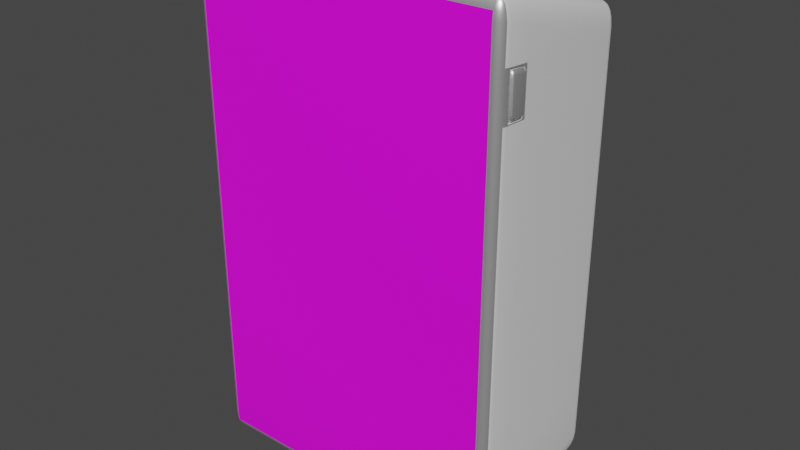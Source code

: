 # Source: Dispositivo_jhonson.blend  (saved by Blender 3.5.10; exported with 4.5.12 LTS)
import bpy
from mathutils import Matrix  # noqa: F401  (used for matrix-valued properties, if any)

bpy.ops.wm.read_factory_settings(use_empty=True)
scene = bpy.context.scene
scene.name = 'Scene'

# ---- collections
col_collection = bpy.data.collections.new('Collection'); scene.collection.children.link(col_collection)

# ---- images (referenced by path relative to the original .blend; pixels are not part of the script)
import os
ASSET_DIR = os.environ.get("B2B_ASSET_DIR", "")  # directory of the original .blend (textures are referenced by path, not embedded)
HERE = os.path.dirname(os.path.abspath(__file__))  # packed textures are extracted next to this script under _unpacked/

def load_image(name, relpath, width, height, colorspace="sRGB"):
    """Load a texture the original file referenced (path relative to the .blend, or extracted next to this script)."""
    p = next((c for c in (os.path.join(HERE, relpath), os.path.join(ASSET_DIR, relpath)) if relpath and os.path.exists(c)), "")
    if p:
        img = bpy.data.images.load(p, check_existing=True)
        img.name = name
    else:  # same state as the original file: an image datablock whose file is absent (Cycles renders it pink)
        img = bpy.data.images.new(name, width, height)
        img.source = "FILE"
        img.filepath = "//" + (relpath or name)
    img.colorspace_settings.name = colorspace
    return img
img_textura_jhonson_png = load_image('Textura-jhonson.png', 'Textura-jhonson.png', 1024, 1024, 'sRGB')

# ---- materials (node trees are filled in below, after node groups)
mat_vidrio_delantero = bpy.data.materials.new('Vidrio delantero')
mat_vidrio_delantero.use_transparent_shadow = False
mat_caja = bpy.data.materials.new('Caja')
mat_caja.use_transparent_shadow = False
mat_vidrio = bpy.data.materials.new('Vidrio')
mat_vidrio.surface_render_method = 'BLENDED'
mat_vidrio.blend_method = 'BLEND'
mat_vidrio.use_transparent_shadow = False

# ---- node groups
ng_auto_smooth = bpy.data.node_groups.new('Auto Smooth', 'GeometryNodeTree')
_s = ng_auto_smooth.interface.new_socket(name='Geometry', in_out='OUTPUT', socket_type='NodeSocketGeometry')
_s = ng_auto_smooth.interface.new_socket(name='Geometry', in_out='INPUT', socket_type='NodeSocketGeometry')
_s = ng_auto_smooth.interface.new_socket(name='Angle', in_out='INPUT', socket_type='NodeSocketFloat')
_s.subtype = 'ANGLE'
_s.min_value = 0.0
_s.max_value = 3.142
ng_auto_smooth.is_modifier = True
_N = ng_auto_smooth.nodes; _L = ng_auto_smooth.links
n0 = _N.new('NodeGroupOutput'); n0.name = 'Group Output'; n0.location = (480, -100)
n1 = _N.new('NodeGroupInput'); n1.name = 'Group Input'; n1.location = (-420, -300)
n2 = _N.new('NodeGroupInput'); n2.name = 'Group Input.001'; n2.location = (-60, -100)
n3 = _N.new('GeometryNodeSetShadeSmooth'); n3.name = 'Set Shade Smooth'; n3.location = (120, -100)
n3.domain = 'EDGE'
n4 = _N.new('GeometryNodeSetShadeSmooth'); n4.name = 'Set Shade Smooth.001'; n4.location = (300, -100)
n5 = _N.new('GeometryNodeInputMeshEdgeAngle'); n5.name = 'Edge Angle'; n5.location = (-420, -220)
n6 = _N.new('GeometryNodeInputEdgeSmooth'); n6.name = 'Is Edge Smooth'; n6.location = (-60, -160)
n7 = _N.new('GeometryNodeInputShadeSmooth'); n7.name = 'Is Face Smooth'; n7.location = (-240, -340)
n8 = _N.new('FunctionNodeBooleanMath'); n8.name = 'Boolean Math'; n8.location = (-60, -220)
n9 = _N.new('FunctionNodeCompare'); n9.name = 'Compare'; n9.location = (-240, -180)
n9.operation = 'LESS_EQUAL'
_L.new(n5.outputs[0], n9.inputs[0])
_L.new(n4.outputs[0], n0.inputs[0])
_L.new(n1.outputs[1], n9.inputs[1])
_L.new(n9.outputs[0], n8.inputs[0])
_L.new(n7.outputs[0], n8.inputs[1])
_L.new(n2.outputs[0], n3.inputs[0])
_L.new(n6.outputs[0], n3.inputs[1])
_L.new(n3.outputs[0], n4.inputs[0])
_L.new(n8.outputs[0], n3.inputs[2])
n0.is_active_output = True

# ---- material node trees
mat_vidrio_delantero.use_nodes = True; mat_vidrio_delantero.node_tree.nodes.clear()
_N = mat_vidrio_delantero.node_tree.nodes; _L = mat_vidrio_delantero.node_tree.links
n0 = _N.new('ShaderNodeBsdfPrincipled'); n0.name = 'Principled BSDF'; n0.location = (10, 300)
n0.distribution = 'GGX'
n0.subsurface_method = 'RANDOM_WALK_SKIN'
n0.inputs[1].default_value = 0.8083
n0.inputs[2].default_value = 0.4249
n0.inputs[3].default_value = 1.45
n0.inputs[13].default_value = 0.2565
n0.inputs[20].default_value = 0.01446
n0.inputs[27].default_value = (0.0, 0.0, 0.0, 1.0)
n0.inputs[28].default_value = 1.0
n1 = _N.new('ShaderNodeOutputMaterial'); n1.name = 'Material Output'; n1.location = (300, 300)
_L.new(n0.outputs[0], n1.inputs[0])
n1.is_active_output = True
mat_caja.use_nodes = True; mat_caja.node_tree.nodes.clear()
_N = mat_caja.node_tree.nodes; _L = mat_caja.node_tree.links
n0 = _N.new('ShaderNodeBsdfPrincipled'); n0.name = 'Principled BSDF'; n0.location = (10, 300)
n0.distribution = 'GGX'
n0.subsurface_method = 'RANDOM_WALK_SKIN'
n0.inputs[1].default_value = 0.171
n0.inputs[2].default_value = 1.0
n0.inputs[3].default_value = 1.45
n0.inputs[13].default_value = 0.0
n0.inputs[27].default_value = (0.0, 0.0, 0.0, 1.0)
n0.inputs[28].default_value = 1.0
n1 = _N.new('ShaderNodeOutputMaterial'); n1.name = 'Material Output'; n1.location = (300, 300)
_L.new(n0.outputs[0], n1.inputs[0])
n1.is_active_output = True
mat_vidrio.use_nodes = True; mat_vidrio.node_tree.nodes.clear()
_N = mat_vidrio.node_tree.nodes; _L = mat_vidrio.node_tree.links
n0 = _N.new('ShaderNodeOutputMaterial'); n0.name = 'Material Output'; n0.location = (300, 300)
n1 = _N.new('ShaderNodeBsdfPrincipled'); n1.name = 'Principled BSDF'; n1.location = (10, 300)
n1.distribution = 'GGX'
n1.subsurface_method = 'RANDOM_WALK_SKIN'
n1.inputs[3].default_value = 1.45
n1.inputs[27].default_value = (0.0, 0.0, 0.0, 1.0)
n1.inputs[28].default_value = 1.0
n2 = _N.new('ShaderNodeTexImage'); n2.name = 'Image Texture'; n2.location = (-320, 254)
n2.image = img_textura_jhonson_png
_L.new(n1.outputs[0], n0.inputs[0])
_L.new(n2.outputs[0], n1.inputs[0])
_L.new(n2.outputs[1], n1.inputs[4])
n0.is_active_output = True

# ---- world
world_world = bpy.data.worlds.new('World'); scene.world = world_world
world_world.use_nodes = True; world_world.node_tree.nodes.clear()
_N = world_world.node_tree.nodes; _L = world_world.node_tree.links
n0 = _N.new('ShaderNodeOutputWorld'); n0.name = 'World Output'; n0.location = (300, 300)
n1 = _N.new('ShaderNodeBackground'); n1.name = 'Background'; n1.location = (10, 300)
n1.inputs[0].default_value = (0.05088, 0.05088, 0.05088, 1.0)
_L.new(n1.outputs[0], n0.inputs[0])
n0.is_active_output = True
world_world.color = (0.05088, 0.05088, 0.05088)
world_world.use_sun_shadow = False
world_world.sun_shadow_jitter_overblur = 0.0

# ---- meshes
me_cube_001 = bpy.data.meshes.new('Cube.001')
me_cube_001.from_pydata([(-1.349, -0.1592, -0.9903), (-1.349, -0.2369, -0.9217), (-1.428, -0.1586, -0.9113), (-1.349, -0.1891, -0.9882), (-1.349, -0.2143, -0.9744), (-1.379, -0.1591, -0.9842), (-1.38, -0.1897, -0.9809), (-1.378, -0.2102, -0.9697), (-1.394, -0.204, -0.9627), (-1.379, -0.2309, -0.9208), (-1.405, -0.2139, -0.9185), (-1.349, -0.2311, -0.951), (-1.38, -0.2238, -0.9507), (-1.401, -0.21, -0.9473), (-1.422, -0.1588, -0.9415), (-1.405, -0.1589, -0.9671), (-1.422, -0.1885, -0.9152), (-1.414, -0.1894, -0.9462), (-1.401, -0.188, -0.9668), (-1.349, -0.2369, 0.9217), (-1.349, -0.1592, 0.9903), (-1.428, -0.1586, 0.9113), (-1.349, -0.2311, 0.951), (-1.349, -0.2143, 0.9744), (-1.379, -0.2309, 0.9208), (-1.38, -0.2238, 0.9507), (-1.378, -0.2102, 0.9697), (-1.394, -0.204, 0.9627), (-1.379, -0.1591, 0.9842), (-1.405, -0.1589, 0.9671), (-1.349, -0.1891, 0.9882), (-1.38, -0.1897, 0.9809), (-1.401, -0.188, 0.9668), (-1.422, -0.1885, 0.9152), (-1.405, -0.2139, 0.9185), (-1.422, -0.1588, 0.9415), (-1.414, -0.1894, 0.9462), (-1.401, -0.21, 0.9473), (-1.349, 0.9223, -0.8558), (-1.428, 0.9217, -0.777), (-1.349, 1.0, -0.7678), (-1.379, 0.9221, -0.8497), (-1.405, 0.922, -0.8326), (-1.349, 0.9521, -0.8462), (-1.38, 0.9527, -0.8388), (-1.401, 0.951, -0.8251), (-1.394, 0.967, -0.817), (-1.422, 0.9516, -0.7734), (-1.405, 0.9769, -0.7704), (-1.422, 0.9218, -0.807), (-1.414, 0.9525, -0.8041), (-1.401, 0.9731, -0.8001), (-1.349, 0.9942, -0.7986), (-1.349, 0.9774, -0.8261), (-1.379, 0.9939, -0.7684), (-1.38, 0.9869, -0.8001), (-1.378, 0.9733, -0.8225), (-1.349, 0.9223, 0.8558), (-1.349, 1.0, 0.7678), (-1.428, 0.9217, 0.777), (-1.349, 0.9521, 0.8462), (-1.349, 0.9774, 0.8261), (-1.379, 0.9221, 0.8497), (-1.38, 0.9527, 0.8388), (-1.378, 0.9733, 0.8225), (-1.394, 0.967, 0.817), (-1.379, 0.9939, 0.7684), (-1.405, 0.9769, 0.7704), (-1.349, 0.9942, 0.7986), (-1.38, 0.9869, 0.8001), (-1.401, 0.9731, 0.8001), (-1.422, 0.9218, 0.807), (-1.405, 0.922, 0.8326), (-1.422, 0.9516, 0.7734), (-1.414, 0.9525, 0.8041), (-1.401, 0.951, 0.8251), (1.349, -0.1592, -0.9903), (1.428, -0.1586, -0.9113), (1.349, -0.2369, -0.9217), (1.379, -0.1591, -0.9842), (1.405, -0.1589, -0.9671), (1.349, -0.1891, -0.9882), (1.38, -0.1897, -0.9809), (1.401, -0.188, -0.9668), (1.394, -0.204, -0.9627), (1.422, -0.1885, -0.9152), (1.405, -0.2139, -0.9185), (1.422, -0.1588, -0.9415), (1.414, -0.1894, -0.9462), (1.401, -0.21, -0.9473), (1.349, -0.2311, -0.951), (1.349, -0.2143, -0.9744), (1.379, -0.2309, -0.9208), (1.38, -0.2238, -0.9507), (1.378, -0.2102, -0.9697), (1.349, -0.1592, 0.9903), (1.349, -0.2369, 0.9217), (1.428, -0.1586, 0.9113), (1.349, -0.1891, 0.9882), (1.349, -0.2143, 0.9744), (1.379, -0.1591, 0.9842), (1.38, -0.1897, 0.9809), (1.378, -0.2102, 0.9697), (1.394, -0.204, 0.9627), (1.379, -0.2309, 0.9208), (1.405, -0.2139, 0.9185), (1.349, -0.2311, 0.951), (1.38, -0.2238, 0.9507), (1.401, -0.21, 0.9473), (1.422, -0.1588, 0.9415), (1.405, -0.1589, 0.9671), (1.422, -0.1885, 0.9152), (1.414, -0.1894, 0.9462), (1.401, -0.188, 0.9668), (1.349, 0.9223, -0.8558), (1.349, 1.0, -0.7678), (1.428, 0.9217, -0.777), (1.349, 0.9521, -0.8462), (1.349, 0.9774, -0.8261), (1.379, 0.9221, -0.8497), (1.38, 0.9527, -0.8388), (1.378, 0.9733, -0.8225), (1.394, 0.967, -0.817), (1.379, 0.9939, -0.7684), (1.405, 0.9769, -0.7704), (1.349, 0.9942, -0.7986), (1.38, 0.9869, -0.8001), (1.401, 0.9731, -0.8001), (1.422, 0.9218, -0.807), (1.405, 0.922, -0.8326), (1.422, 0.9516, -0.7734), (1.414, 0.9525, -0.8041), (1.401, 0.951, -0.8251), (1.349, 0.9223, 0.8558), (1.428, 0.9217, 0.777), (1.349, 1.0, 0.7678), (1.379, 0.9221, 0.8497), (1.405, 0.922, 0.8326), (1.349, 0.9521, 0.8462), (1.38, 0.9527, 0.8388), (1.401, 0.951, 0.8251), (1.394, 0.967, 0.817), (1.422, 0.9516, 0.7734), (1.405, 0.9769, 0.7704), (1.422, 0.9218, 0.807), (1.414, 0.9525, 0.8041), (1.401, 0.9731, 0.8001), (1.349, 0.9942, 0.7986), (1.349, 0.9774, 0.8261), (1.379, 0.9939, 0.7684), (1.38, 0.9869, 0.8001), (1.378, 0.9733, 0.8225), (-1.347, -0.1597, -0.9704), (-1.347, -0.2172, -0.9197), (-1.408, -0.1569, -0.9093), (-1.347, -0.1835, -0.9691), (-1.347, -0.2011, -0.9595), (-1.371, -0.1594, -0.9658), (-1.372, -0.1842, -0.9633), (-1.371, -0.1978, -0.9557), (-1.382, -0.1934, -0.9507), (-1.371, -0.2125, -0.9188), (-1.39, -0.1999, -0.9167), (-1.347, -0.2129, -0.9431), (-1.372, -0.207, -0.9431), (-1.387, -0.1972, -0.9405), (-1.403, -0.1577, -0.9339), (-1.39, -0.1588, -0.953), (-1.403, -0.1811, -0.9132), (-1.397, -0.1828, -0.9387), (-1.387, -0.1828, -0.9532), (-1.347, -0.2172, 0.9197), (-1.347, -0.1597, 0.9704), (-1.408, -0.1569, 0.9093), (-1.347, -0.2129, 0.9431), (-1.347, -0.2011, 0.9595), (-1.371, -0.2125, 0.9188), (-1.372, -0.207, 0.9431), (-1.371, -0.1978, 0.9557), (-1.382, -0.1934, 0.9507), (-1.371, -0.1594, 0.9658), (-1.39, -0.1588, 0.953), (-1.347, -0.1835, 0.9691), (-1.372, -0.1842, 0.9633), (-1.387, -0.1828, 0.9532), (-1.403, -0.1811, 0.9132), (-1.39, -0.1999, 0.9167), (-1.403, -0.1577, 0.9339), (-1.397, -0.1828, 0.9387), (-1.387, -0.1972, 0.9405), (-1.347, 0.918, -0.8364), (-1.408, 0.9194, -0.775), (-1.347, 0.9802, -0.7659), (-1.372, 0.918, -0.8317), (-1.391, 0.9185, -0.8187), (-1.347, 0.9428, -0.8286), (-1.373, 0.9437, -0.8225), (-1.388, 0.943, -0.8123), (-1.383, 0.9546, -0.806), (-1.403, 0.9438, -0.7715), (-1.391, 0.9628, -0.7686), (-1.403, 0.919, -0.7996), (-1.398, 0.9444, -0.797), (-1.388, 0.9594, -0.7938), (-1.347, 0.9756, -0.7915), (-1.347, 0.9624, -0.8129), (-1.372, 0.9755, -0.7666), (-1.373, 0.9696, -0.7932), (-1.372, 0.9591, -0.81), (-1.347, 0.918, 0.8364), (-1.347, 0.9802, 0.7659), (-1.408, 0.9194, 0.775), (-1.347, 0.9428, 0.8286), (-1.347, 0.9624, 0.8129), (-1.372, 0.918, 0.8317), (-1.373, 0.9437, 0.8225), (-1.372, 0.9591, 0.81), (-1.383, 0.9546, 0.806), (-1.372, 0.9755, 0.7666), (-1.391, 0.9628, 0.7686), (-1.347, 0.9756, 0.7915), (-1.373, 0.9696, 0.7932), (-1.388, 0.9594, 0.7938), (-1.403, 0.919, 0.7996), (-1.391, 0.9185, 0.8187), (-1.403, 0.9438, 0.7715), (-1.398, 0.9444, 0.797), (-1.388, 0.943, 0.8123), (1.347, -0.1597, -0.9704), (1.408, -0.1569, -0.9093), (1.347, -0.2172, -0.9197), (1.371, -0.1594, -0.9658), (1.39, -0.1588, -0.953), (1.347, -0.1835, -0.9691), (1.372, -0.1842, -0.9633), (1.387, -0.1828, -0.9532), (1.382, -0.1934, -0.9507), (1.403, -0.1811, -0.9132), (1.39, -0.1999, -0.9167), (1.403, -0.1577, -0.9339), (1.397, -0.1828, -0.9387), (1.387, -0.1972, -0.9405), (1.347, -0.2129, -0.9431), (1.347, -0.2011, -0.9595), (1.371, -0.2125, -0.9188), (1.372, -0.207, -0.9431), (1.371, -0.1978, -0.9557), (1.347, -0.1597, 0.9704), (1.347, -0.2172, 0.9197), (1.408, -0.1569, 0.9093), (1.347, -0.1835, 0.9691), (1.347, -0.2011, 0.9595), (1.371, -0.1594, 0.9658), (1.372, -0.1842, 0.9633), (1.371, -0.1978, 0.9557), (1.382, -0.1934, 0.9507), (1.371, -0.2125, 0.9188), (1.39, -0.1999, 0.9167), (1.347, -0.2129, 0.9431), (1.372, -0.207, 0.9431), (1.387, -0.1972, 0.9405), (1.403, -0.1577, 0.9339), (1.39, -0.1588, 0.953), (1.403, -0.1811, 0.9132), (1.397, -0.1828, 0.9387), (1.387, -0.1828, 0.9532), (1.347, 0.918, -0.8364), (1.347, 0.9802, -0.7659), (1.408, 0.9194, -0.775), (1.347, 0.9428, -0.8286), (1.347, 0.9624, -0.8129), (1.372, 0.918, -0.8317), (1.373, 0.9437, -0.8225), (1.372, 0.9591, -0.81), (1.383, 0.9546, -0.806), (1.372, 0.9755, -0.7666), (1.391, 0.9628, -0.7686), (1.347, 0.9756, -0.7915), (1.373, 0.9696, -0.7932), (1.388, 0.9594, -0.7938), (1.403, 0.919, -0.7996), (1.391, 0.9185, -0.8187), (1.403, 0.9438, -0.7715), (1.398, 0.9444, -0.797), (1.388, 0.943, -0.8123), (1.347, 0.918, 0.8364), (1.408, 0.9194, 0.775), (1.347, 0.9802, 0.7659), (1.372, 0.918, 0.8317), (1.391, 0.9185, 0.8187), (1.347, 0.9428, 0.8286), (1.373, 0.9437, 0.8225), (1.388, 0.943, 0.8123), (1.383, 0.9546, 0.806), (1.403, 0.9438, 0.7715), (1.391, 0.9628, 0.7686), (1.403, 0.919, 0.7996), (1.398, 0.9444, 0.797), (1.388, 0.9594, 0.7938), (1.347, 0.9756, 0.7915), (1.347, 0.9624, 0.8129), (1.372, 0.9755, 0.7666), (1.373, 0.9696, 0.7932), (1.372, 0.9591, 0.81), (-1.349, -0.2369, -0.7945), (-1.349, -0.2369, -0.5548), (-1.379, -0.2309, -0.5547), (-1.379, -0.2309, -0.7942), (-1.405, -0.2139, -0.3996), (-1.405, -0.2139, -0.6384), (-1.422, -0.1885, -0.3992), (-1.422, -0.1885, -0.6372), (-1.428, -0.1586, -0.3988), (-1.428, -0.1586, -0.6358), (-1.349, 1.0, -0.3842), (-1.349, 1.0, -0.5839), (-1.379, 0.9939, -0.5841), (-1.379, 0.9939, -0.3843), (-1.405, 0.9769, -0.5848), (-1.405, 0.9769, -0.3845), (-1.422, 0.9516, -0.5859), (-1.422, 0.9516, -0.3848), (-1.428, 0.9217, -0.5872), (-1.428, 0.9217, -0.3851), (1.428, 0.9217, -0.3851), (1.428, 0.9217, -0.5872), (1.422, 0.9516, -0.5859), (1.422, 0.9516, -0.3848), (1.405, 0.9769, -0.5848), (1.405, 0.9769, -0.3845), (1.379, 0.9939, -0.5841), (1.379, 0.9939, -0.3843), (1.349, 1.0, -0.5839), (1.349, 1.0, -0.3842), (1.349, -0.2369, -0.5548), (1.349, -0.2369, -0.7945), (1.379, -0.2309, -0.7942), (1.379, -0.2309, -0.5547), (1.405, -0.2139, -0.6384), (1.405, -0.2139, -0.3996), (1.422, -0.1885, -0.6372), (1.422, -0.1885, -0.3992), (1.428, -0.1586, -0.6358), (1.428, -0.1586, -0.3988), (0.4497, 0.9223, -0.8558), (-0.4497, 0.9223, -0.8558), (-0.4497, 0.9521, -0.8462), (0.4497, 0.9521, -0.8462), (-0.4497, 0.9774, -0.8261), (0.4497, 0.9774, -0.8261), (-0.4497, 0.9942, -0.7986), (0.4497, 0.9942, -0.7986), (-0.4497, 1.0, -0.7678), (0.4497, 1.0, -0.7678), (-0.4497, 0.9223, 0.8558), (0.4497, 0.9223, 0.8558), (0.4497, 0.9521, 0.8462), (-0.4497, 0.9521, 0.8462), (0.4497, 0.9774, 0.8261), (-0.4497, 0.9774, 0.8261), (0.4497, 0.9942, 0.7986), (-0.4497, 0.9942, 0.7986), (0.4497, 1.0, 0.7678), (-0.4497, 1.0, 0.7678), (-0.4497, -0.1592, -0.9903), (0.4497, -0.1592, -0.9903), (0.4497, -0.1891, -0.9882), (-0.4497, -0.1891, -0.9882), (0.4497, -0.2143, -0.9744), (-0.4497, -0.2143, -0.9744), (0.4497, -0.2311, -0.951), (-0.4497, -0.2311, -0.951), (0.4497, -0.2369, -0.9217), (-0.4497, -0.2369, -0.9217), (0.4497, -0.1592, 0.9903), (-0.4497, -0.1592, 0.9903), (-0.4497, -0.1891, 0.9882), (0.4497, -0.1891, 0.9882), (-0.4497, -0.2143, 0.9744), (0.4497, -0.2143, 0.9744), (-0.4497, -0.2311, 0.951), (0.4497, -0.2311, 0.951), (-0.4497, -0.2369, 0.9217), (0.4497, -0.2369, 0.9217), (-0.4497, 1.0, -0.5839), (0.4497, 1.0, -0.5839), (-0.4497, 1.0, -0.3842), (0.4497, 1.0, -0.3842), (0.4497, -0.2369, -0.7945), (-0.4497, -0.2369, -0.7945), (0.4497, -0.2369, -0.5548), (-0.4497, -0.2369, -0.5548), (-1.349, -0.241, -0.9217), (-1.349, -0.2352, -0.951), (-1.349, -0.241, 0.9217), (-1.349, -0.2352, 0.951), (1.349, -0.241, -0.9217), (1.349, -0.2352, -0.951), (1.349, -0.241, 0.9217), (1.349, -0.2352, 0.951), (-1.349, -0.241, -0.7945), (-1.349, -0.241, -0.5548), (1.349, -0.241, -0.5548), (1.349, -0.241, -0.7945), (0.4497, -0.2352, -0.951), (-0.4497, -0.2352, -0.951), (0.4497, -0.241, -0.9217), (-0.4497, -0.241, -0.9217), (-0.4497, -0.2352, 0.951), (0.4497, -0.2352, 0.951), (-0.4497, -0.241, 0.9217), (0.4497, -0.241, 0.9217), (0.4497, -0.241, -0.7945), (-0.4497, -0.241, -0.7945), (0.4497, -0.241, -0.5548), (-0.4497, -0.241, -0.5548), (-1.349, -0.2369, 0.5909), (-1.349, -0.2369, 0.7869), (-1.379, 0.9939, 0.5836), (-1.379, 0.9939, 0.7367), (-1.405, 0.9769, 0.584), (-1.405, 0.9769, 0.7374), (-1.422, 0.9516, 0.5847), (-1.422, 0.9516, 0.7384), (-1.428, 0.9217, 0.5855), (-1.428, 0.9217, 0.7397), (1.422, 0.9516, 0.5847), (1.422, 0.9516, 0.7384), (1.405, 0.9769, 0.584), (1.405, 0.9769, 0.7374), (1.379, 0.9939, 0.5836), (1.379, 0.9939, 0.7367), (1.349, 1.0, 0.5835), (1.349, 1.0, 0.7364), (1.379, -0.2309, 0.5907), (1.379, -0.2309, 0.7866), (1.405, -0.2139, 0.6159), (1.405, -0.2139, 0.7909), (1.422, -0.1885, 0.6152), (1.422, -0.1885, 0.7897), (1.428, -0.1446, 0.6183), (1.428, -0.1446, 0.7841), (-1.379, -0.2309, 0.7866), (-1.379, -0.2309, 0.5907), (-1.405, -0.2139, 0.7909), (-1.405, -0.2139, 0.6159), (-1.422, -0.1885, 0.7897), (-1.422, -0.1885, 0.6152), (-1.428, -0.1586, 0.7883), (-1.428, -0.1586, 0.6144), (-1.349, 1.0, 0.7364), (-1.349, 1.0, 0.5835), (1.428, 0.9217, 0.7397), (1.428, 0.9217, 0.5855), (1.349, -0.2369, 0.7869), (1.349, -0.2369, 0.5909), (-0.4497, 1.0, 0.7364), (-0.4497, 1.0, 0.5835), (0.4497, 1.0, 0.7364), (0.4497, 1.0, 0.5835), (0.4497, -0.2369, 0.7869), (0.4497, -0.2369, 0.5909), (-0.4497, -0.2369, 0.7869), (-0.4497, -0.2369, 0.5909), (-1.349, 0.02168, -0.9678), (-1.379, 0.02177, -0.9617), (-1.405, 0.02188, -0.9446), (-1.422, 0.02199, -0.919), (-1.428, 0.02208, -0.8889), (-1.349, 0.02168, 0.9678), (-1.379, 0.02177, 0.9617), (-1.405, 0.02188, 0.9446), (-1.422, 0.02199, 0.919), (-1.428, 0.02208, 0.8889), (1.349, 0.02168, -0.9678), (1.379, 0.02177, -0.9617), (1.405, 0.02188, -0.9446), (1.422, 0.02199, -0.919), (1.428, 0.02208, -0.8889), (1.349, 0.02168, 0.9678), (1.379, 0.02177, 0.9617), (1.405, 0.02188, 0.9446), (1.422, 0.02199, 0.919), (1.428, 0.02208, 0.8889), (-1.428, 0.02208, -0.6277), (-1.428, 0.02208, -0.3965), (1.428, 0.02208, -0.6277), (1.428, 0.02208, -0.3965), (-0.4497, 0.02168, -0.9678), (0.4497, 0.02168, -0.9678), (0.4497, 0.02168, 0.9678), (-0.4497, 0.02168, 0.9678), (-1.428, 0.02208, 0.6095), (-1.428, 0.02208, 0.7802), (1.428, -0.1586, 0.6144), (1.428, -0.1586, 0.7883), (1.428, 0.02208, 0.6095), (1.428, 0.02208, 0.7802), (1.413, -0.1446, 0.6183), (1.413, -0.1446, 0.7841), (1.413, -0.1143, 0.622), (1.413, -0.14, 0.6485), (1.413, -0.1446, 0.6184), (1.413, -0.1272, 0.6259), (1.413, -0.1366, 0.6356), (1.413, -0.14, 0.7536), (1.413, -0.1143, 0.7779), (1.413, -0.1446, 0.7841), (1.413, -0.1366, 0.7662), (1.413, -0.1272, 0.7752), (1.413, 0.003469, 0.6441), (1.413, -0.02222, 0.6192), (1.413, 0.00805, 0.6137), (1.413, 2.671e-05, 0.6314), (1.413, -0.009377, 0.6223), (1.413, -0.0222, 0.7732), (1.413, 0.003469, 0.7462), (1.413, 0.008049, 0.7763), (1.413, -0.009366, 0.7691), (1.413, 2.966e-05, 0.7592), (1.422, -0.14, 0.6485), (1.422, -0.1143, 0.622), (1.447, -0.1143, 0.6477), (1.422, -0.1366, 0.6356), (1.435, -0.1366, 0.6484), (1.434, -0.1333, 0.636), (1.435, -0.1143, 0.6255), (1.422, -0.1272, 0.6258), (1.434, -0.1266, 0.6292), (1.444, -0.1271, 0.6481), (1.444, -0.1143, 0.6349), (1.441, -0.1266, 0.6358), (1.422, -0.14, 0.7536), (1.447, -0.1143, 0.7522), (1.422, -0.1143, 0.7779), (1.435, -0.1366, 0.7534), (1.422, -0.1366, 0.7662), (1.434, -0.1333, 0.7655), (1.444, -0.1143, 0.765), (1.444, -0.1271, 0.7529), (1.441, -0.1266, 0.7651), (1.422, -0.1272, 0.7752), (1.435, -0.1143, 0.7745), (1.434, -0.1266, 0.7718), (1.422, -0.02222, 0.6192), (1.422, 0.003469, 0.6441), (1.447, -0.02223, 0.6449), (1.422, -0.009391, 0.6223), (1.435, -0.02223, 0.6227), (1.434, -0.009938, 0.6256), (1.435, 3.266e-05, 0.6442), (1.422, 3.861e-05, 0.6314), (1.434, -0.003299, 0.6321), (1.444, -0.02223, 0.6321), (1.444, -0.009402, 0.6445), (1.441, -0.009941, 0.6323), (1.422, -0.0222, 0.7732), (1.447, -0.02223, 0.7475), (1.422, 0.003469, 0.7462), (1.435, -0.02221, 0.7698), (1.422, -0.009376, 0.7691), (1.434, -0.009929, 0.7658), (1.444, -0.009405, 0.7468), (1.444, -0.02222, 0.7603), (1.441, -0.009938, 0.7592), (1.422, 4.551e-05, 0.7592), (1.435, 2.873e-05, 0.7464), (1.434, -0.003296, 0.7588), (1.428, 0.008085, 0.6378), (1.428, -0.01604, 0.6144), (1.428, 0.02203, 0.6096), (1.428, 0.004854, 0.6258), (1.428, -0.003975, 0.6173), (1.428, -0.01601, 0.7775), (1.428, 0.008085, 0.7522), (1.428, 0.02203, 0.7802), (1.428, -0.003965, 0.7737), (1.428, 0.004856, 0.7644), (1.413, -0.01604, 0.6144), (1.413, 0.008085, 0.6378), (1.413, 0.008085, 0.6137), (1.413, -0.003975, 0.6173), (1.413, 0.004854, 0.6258), (1.413, 0.008085, 0.7522), (1.413, -0.01601, 0.7775), (1.413, 0.008085, 0.7763), (1.413, 0.004856, 0.7644), (1.413, -0.003965, 0.7737)], [], [(462, 382, 19, 417), (497, 483, 97, 495), (491, 469, 20, 375), (493, 473, 59, 425), (458, 362, 135, 433), (0, 3, 6, 5), (3, 4, 7, 6), (5, 6, 18, 15), (6, 7, 8, 18), (1, 9, 12, 11), (9, 10, 13, 12), (11, 12, 7, 4), (12, 13, 8, 7), (2, 14, 17, 16), (14, 15, 18, 17), (16, 17, 13, 10), (17, 18, 8, 13), (19, 22, 25, 24), (22, 23, 26, 25), (24, 25, 37, 34), (25, 26, 27, 37), (20, 28, 31, 30), (28, 29, 32, 31), (30, 31, 26, 23), (31, 32, 27, 26), (21, 33, 36, 35), (33, 34, 37, 36), (35, 36, 32, 29), (36, 37, 27, 32), (38, 41, 44, 43), (41, 42, 45, 44), (43, 44, 56, 53), (44, 45, 46, 56), (39, 47, 50, 49), (47, 48, 51, 50), (49, 50, 45, 42), (50, 51, 46, 45), (40, 52, 55, 54), (52, 53, 56, 55), (54, 55, 51, 48), (55, 56, 46, 51), (57, 60, 63, 62), (60, 61, 64, 63), (62, 63, 75, 72), (63, 64, 65, 75), (58, 66, 69, 68), (66, 67, 70, 69), (68, 69, 64, 61), (69, 70, 65, 64), (59, 71, 74, 73), (71, 72, 75, 74), (73, 74, 70, 67), (74, 75, 65, 70), (76, 79, 82, 81), (79, 80, 83, 82), (81, 82, 94, 91), (82, 83, 84, 94), (77, 85, 88, 87), (85, 86, 89, 88), (87, 88, 83, 80), (88, 89, 84, 83), (78, 90, 93, 92), (90, 91, 94, 93), (92, 93, 89, 86), (93, 94, 84, 89), (95, 98, 101, 100), (98, 99, 102, 101), (100, 101, 113, 110), (101, 102, 103, 113), (96, 104, 107, 106), (104, 105, 108, 107), (106, 107, 102, 99), (107, 108, 103, 102), (97, 109, 112, 111), (109, 110, 113, 112), (111, 112, 108, 105), (112, 113, 103, 108), (114, 117, 120, 119), (117, 118, 121, 120), (119, 120, 132, 129), (120, 121, 122, 132), (115, 123, 126, 125), (123, 124, 127, 126), (125, 126, 121, 118), (126, 127, 122, 121), (116, 128, 131, 130), (128, 129, 132, 131), (130, 131, 127, 124), (131, 132, 122, 127), (133, 136, 139, 138), (136, 137, 140, 139), (138, 139, 151, 148), (139, 140, 141, 151), (134, 142, 145, 144), (142, 143, 146, 145), (144, 145, 140, 137), (145, 146, 141, 140), (135, 147, 150, 149), (147, 148, 151, 150), (149, 150, 146, 143), (150, 151, 141, 146), (464, 0, 5, 465), (465, 5, 15, 466), (466, 15, 14, 467), (467, 14, 2, 468), (417, 19, 24, 442), (442, 24, 34, 444), (444, 34, 33, 446), (446, 33, 21, 448), (469, 57, 62, 470), (470, 62, 72, 471), (471, 72, 71, 472), (472, 71, 59, 473), (315, 40, 54, 316), (316, 54, 48, 318), (318, 48, 47, 320), (320, 47, 39, 322), (345, 38, 43, 346), (346, 43, 53, 348), (348, 53, 52, 350), (350, 52, 40, 352), (355, 133, 138, 356), (356, 138, 148, 358), (358, 148, 147, 360), (360, 147, 135, 362), (325, 116, 130, 326), (326, 130, 124, 328), (328, 124, 123, 330), (330, 123, 115, 332), (474, 114, 119, 475), (475, 119, 129, 476), (476, 129, 128, 477), (477, 128, 116, 478), (479, 95, 100, 480), (480, 100, 110, 481), (481, 110, 109, 482), (482, 109, 97, 483), (335, 78, 92, 336), (336, 92, 86, 338), (338, 86, 85, 340), (340, 85, 77, 342), (365, 76, 81, 366), (366, 81, 91, 368), (368, 91, 90, 370), (370, 90, 78, 372), (375, 20, 30, 376), (376, 30, 23, 378), (378, 23, 22, 380), (380, 22, 19, 382), (489, 474, 76, 365), (230, 153, 171, 248), (268, 229, 249, 286), (285, 247, 172, 209), (154, 191, 211, 173), (192, 267, 287, 210), (152, 157, 158, 155), (155, 158, 159, 156), (157, 167, 170, 158), (158, 170, 160, 159), (153, 163, 164, 161), (161, 164, 165, 162), (163, 156, 159, 164), (164, 159, 160, 165), (154, 168, 169, 166), (166, 169, 170, 167), (168, 162, 165, 169), (169, 165, 160, 170), (171, 176, 177, 174), (174, 177, 178, 175), (176, 186, 189, 177), (177, 189, 179, 178), (172, 182, 183, 180), (180, 183, 184, 181), (182, 175, 178, 183), (183, 178, 179, 184), (173, 187, 188, 185), (185, 188, 189, 186), (187, 181, 184, 188), (188, 184, 179, 189), (190, 195, 196, 193), (193, 196, 197, 194), (195, 205, 208, 196), (196, 208, 198, 197), (191, 201, 202, 199), (199, 202, 203, 200), (201, 194, 197, 202), (202, 197, 198, 203), (192, 206, 207, 204), (204, 207, 208, 205), (206, 200, 203, 207), (207, 203, 198, 208), (209, 214, 215, 212), (212, 215, 216, 213), (214, 224, 227, 215), (215, 227, 217, 216), (210, 220, 221, 218), (218, 221, 222, 219), (220, 213, 216, 221), (221, 216, 217, 222), (211, 225, 226, 223), (223, 226, 227, 224), (225, 219, 222, 226), (226, 222, 217, 227), (228, 233, 234, 231), (231, 234, 235, 232), (233, 243, 246, 234), (234, 246, 236, 235), (229, 239, 240, 237), (237, 240, 241, 238), (239, 232, 235, 240), (240, 235, 236, 241), (230, 244, 245, 242), (242, 245, 246, 243), (244, 238, 241, 245), (245, 241, 236, 246), (247, 252, 253, 250), (250, 253, 254, 251), (252, 262, 265, 253), (253, 265, 255, 254), (248, 258, 259, 256), (256, 259, 260, 257), (258, 251, 254, 259), (259, 254, 255, 260), (249, 263, 264, 261), (261, 264, 265, 262), (263, 257, 260, 264), (264, 260, 255, 265), (266, 271, 272, 269), (269, 272, 273, 270), (271, 281, 284, 272), (272, 284, 274, 273), (267, 277, 278, 275), (275, 278, 279, 276), (277, 270, 273, 278), (278, 273, 274, 279), (268, 282, 283, 280), (280, 283, 284, 281), (282, 276, 279, 283), (283, 279, 274, 284), (285, 290, 291, 288), (288, 291, 292, 289), (290, 300, 303, 291), (291, 303, 293, 292), (286, 296, 297, 294), (294, 297, 298, 295), (296, 289, 292, 297), (297, 292, 293, 298), (287, 301, 302, 299), (299, 302, 303, 300), (301, 295, 298, 302), (302, 298, 293, 303), (190, 193, 157, 152), (193, 194, 167, 157), (194, 201, 166, 167), (201, 191, 154, 166), (153, 161, 176, 171), (161, 162, 186, 176), (162, 168, 185, 186), (168, 154, 173, 185), (172, 180, 214, 209), (180, 181, 224, 214), (181, 187, 223, 224), (187, 173, 211, 223), (210, 218, 206, 192), (218, 219, 200, 206), (219, 225, 199, 200), (225, 211, 191, 199), (266, 269, 195, 190), (269, 270, 205, 195), (270, 277, 204, 205), (277, 267, 192, 204), (209, 212, 290, 285), (212, 213, 300, 290), (213, 220, 299, 300), (220, 210, 287, 299), (286, 294, 282, 268), (294, 295, 276, 282), (295, 301, 275, 276), (301, 287, 267, 275), (228, 231, 271, 266), (231, 232, 281, 271), (232, 239, 280, 281), (239, 229, 268, 280), (285, 288, 252, 247), (288, 289, 262, 252), (289, 296, 261, 262), (296, 286, 249, 261), (248, 256, 244, 230), (256, 257, 238, 244), (257, 263, 237, 238), (263, 249, 229, 237), (152, 155, 233, 228), (155, 156, 243, 233), (156, 163, 242, 243), (163, 153, 230, 242), (247, 250, 182, 172), (250, 251, 175, 182), (251, 258, 174, 175), (258, 248, 171, 174), (190, 152, 228, 266), (438, 341, 343, 494), (341, 340, 342, 343), (436, 339, 341, 438), (339, 338, 340, 341), (434, 337, 339, 436), (337, 336, 338, 339), (455, 334, 337, 434), (334, 335, 336, 337), (430, 331, 333, 432), (331, 330, 332, 333), (428, 329, 331, 430), (329, 328, 330, 331), (426, 327, 329, 428), (327, 326, 328, 329), (453, 324, 327, 426), (324, 325, 326, 327), (422, 321, 323, 424), (321, 320, 322, 323), (420, 319, 321, 422), (319, 318, 320, 321), (418, 317, 319, 420), (317, 316, 318, 319), (451, 314, 317, 418), (314, 315, 316, 317), (16, 311, 313, 2), (311, 310, 312, 313), (10, 309, 311, 16), (309, 308, 310, 311), (9, 307, 309, 10), (307, 306, 308, 309), (1, 304, 307, 9), (304, 305, 306, 307), (353, 385, 332, 115), (385, 387, 333, 332), (468, 484, 322, 39), (484, 485, 323, 322), (478, 486, 342, 77), (486, 487, 343, 342), (373, 389, 304, 1), (389, 391, 305, 304), (335, 334, 390, 388), (388, 390, 391, 389), (78, 335, 388, 372), (372, 388, 389, 373), (315, 314, 386, 384), (384, 386, 387, 385), (40, 315, 384, 352), (352, 384, 385, 353), (464, 488, 364, 0), (488, 489, 365, 364), (106, 381, 383, 96), (381, 380, 382, 383), (99, 379, 381, 106), (379, 378, 380, 381), (98, 377, 379, 99), (377, 376, 378, 379), (95, 374, 377, 98), (374, 375, 376, 377), (11, 371, 373, 1), (371, 370, 372, 373), (4, 369, 371, 11), (369, 368, 370, 371), (3, 367, 369, 4), (367, 366, 368, 369), (0, 364, 367, 3), (364, 365, 366, 367), (68, 361, 363, 58), (361, 360, 362, 363), (61, 359, 361, 68), (359, 358, 360, 361), (60, 357, 359, 61), (357, 356, 358, 359), (57, 354, 357, 60), (354, 355, 356, 357), (125, 351, 353, 115), (351, 350, 352, 353), (118, 349, 351, 125), (349, 348, 350, 351), (117, 347, 349, 118), (347, 346, 348, 349), (114, 344, 347, 117), (344, 345, 346, 347), (450, 58, 363, 456), (456, 363, 362, 458), (479, 490, 374, 95), (490, 491, 375, 374), (454, 96, 383, 460), (460, 383, 382, 462), (415, 410, 394, 401), (404, 397, 396, 406), (408, 395, 394, 410), (407, 413, 400, 392), (413, 415, 401, 400), (403, 402, 414, 412), (412, 414, 415, 413), (396, 403, 412, 406), (406, 412, 413, 407), (399, 409, 411, 398), (409, 408, 410, 411), (393, 405, 407, 392), (405, 404, 406, 407), (402, 398, 411, 414), (414, 411, 410, 415), (390, 461, 463, 391), (461, 460, 462, 463), (334, 455, 461, 390), (455, 454, 460, 461), (386, 457, 459, 387), (457, 456, 458, 459), (314, 451, 457, 386), (451, 450, 456, 457), (58, 450, 419, 66), (450, 451, 418, 419), (66, 419, 421, 67), (419, 418, 420, 421), (67, 421, 423, 73), (421, 420, 422, 423), (73, 423, 425, 59), (423, 422, 424, 425), (134, 452, 427, 142), (452, 453, 426, 427), (142, 427, 429, 143), (427, 426, 428, 429), (143, 429, 431, 149), (429, 428, 430, 431), (149, 431, 433, 135), (431, 430, 432, 433), (96, 454, 435, 104), (454, 455, 434, 435), (104, 435, 437, 105), (435, 434, 436, 437), (105, 437, 439, 111), (437, 436, 438, 439), (111, 439, 495, 97), (439, 438, 494, 495), (310, 447, 449, 312), (447, 446, 448, 449), (308, 445, 447, 310), (445, 444, 446, 447), (306, 443, 445, 308), (443, 442, 444, 445), (305, 416, 443, 306), (416, 417, 442, 443), (387, 459, 432, 333), (459, 458, 433, 432), (485, 492, 424, 323), (492, 493, 425, 424), (487, 496, 494, 343), (441, 440, 498, 499), (391, 463, 416, 305), (463, 462, 417, 416), (453, 452, 497, 496), (324, 453, 496, 487), (449, 448, 493, 492), (312, 449, 492, 485), (355, 354, 491, 490), (133, 355, 490, 479), (345, 344, 489, 488), (38, 345, 488, 464), (325, 324, 487, 486), (116, 325, 486, 478), (313, 312, 485, 484), (2, 313, 484, 468), (344, 114, 474, 489), (144, 482, 483, 134), (137, 481, 482, 144), (136, 480, 481, 137), (133, 479, 480, 136), (87, 477, 478, 77), (80, 476, 477, 87), (79, 475, 476, 80), (76, 474, 475, 79), (35, 472, 473, 21), (29, 471, 472, 35), (28, 470, 471, 29), (20, 469, 470, 28), (49, 467, 468, 39), (42, 466, 467, 49), (41, 465, 466, 42), (38, 464, 465, 41), (448, 21, 473, 493), (354, 57, 469, 491), (452, 134, 483, 497), (440, 441, 495, 494), (568, 574, 583, 579), (512, 511, 500, 502, 498, 578, 580), (573, 441, 499, 584), (546, 557, 533, 522), (575, 574, 568, 570, 496, 497), (570, 569, 440, 494, 496), (441, 573, 575, 497, 495), (500, 511, 544, 521), (515, 506, 534, 556), (507, 506, 515, 517, 585, 584, 499), (510, 516, 558, 545), (517, 516, 510, 512, 580, 579, 583, 585), (502, 501, 505, 507, 499, 498), (500, 503, 502), (503, 504, 502), (504, 501, 502), (505, 508, 507), (508, 509, 507), (509, 506, 507), (510, 513, 512), (513, 514, 512), (514, 511, 512), (515, 518, 517), (518, 519, 517), (519, 516, 517), (520, 523, 525, 524), (523, 527, 528, 525), (521, 526, 528, 527), (526, 530, 531, 528), (522, 529, 531, 530), (529, 524, 525, 531), (525, 528, 531), (532, 535, 537, 536), (535, 539, 540, 537), (533, 538, 540, 539), (538, 542, 543, 540), (534, 541, 543, 542), (541, 536, 537, 543), (537, 540, 543), (544, 547, 549, 548), (547, 551, 552, 549), (545, 550, 552, 551), (550, 554, 555, 552), (546, 553, 555, 554), (553, 548, 549, 555), (549, 552, 555), (556, 559, 561, 560), (559, 563, 564, 561), (557, 562, 564, 563), (562, 566, 567, 564), (558, 565, 567, 566), (565, 560, 561, 567), (561, 564, 567), (522, 533, 539, 529), (529, 539, 535, 524), (524, 535, 532, 520), (546, 522, 530, 553), (553, 530, 526, 548), (548, 526, 521, 544), (556, 534, 542, 559), (559, 542, 538, 563), (563, 538, 533, 557), (557, 546, 554, 562), (562, 554, 550, 566), (566, 550, 545, 558), (515, 556, 560, 518), (518, 560, 565, 519), (519, 565, 558, 516), (544, 511, 514, 547), (547, 514, 513, 551), (551, 513, 510, 545), (520, 501, 504, 523), (523, 504, 503, 527), (527, 503, 500, 521), (505, 532, 536, 508), (508, 536, 541, 509), (509, 541, 534, 506), (505, 501, 520, 532), (568, 571, 570), (571, 572, 570), (572, 569, 570), (573, 576, 575), (576, 577, 575), (577, 574, 575), (578, 581, 580), (581, 582, 580), (582, 579, 580), (583, 586, 585), (586, 587, 585), (587, 584, 585), (573, 584, 587, 576), (576, 587, 586, 577), (577, 586, 583, 574), (578, 569, 572, 581), (581, 572, 571, 582), (582, 571, 568, 579), (440, 569, 578, 498)])
me_cube_001.polygons.foreach_set('use_smooth', [True] * 581)
me_cube_001.polygons.foreach_set('material_index', [0, 1, 1, 1, 1, 1, 0, 1, 0, 0, 0, 0, 0, 1, 1, 0, 0, 0, 0, 0, 0, 1, 1, 0, 0, 1, 0, 1, 0, 1, 1, 1, 1, 1, 1, 1, 1, 1, 1, 1, 1, 1, 1, 1, 1, 1, 1, 1, 1, 1, 1, 1, 1, 1, 1, 0, 0, 1, 0, 1, 0, 0, 0, 0, 0, 1, 0, 1, 0, 0, 0, 0, 0, 1, 1, 0, 0, 1, 1, 1, 1, 1, 1, 1, 1, 1, 1, 1, 1, 1, 1, 1, 1, 1, 1, 1, 1, 1, 1, 1, 1, 1, 1, 1, 1, 0, 0, 0, 1, 1, 1, 1, 1, 1, 1, 1, 1, 1, 1, 1, 1, 1, 1, 1, 1, 1, 1, 1, 1, 1, 1, 1, 1, 1, 1, 1, 1, 0, 0, 0, 1, 1, 0, 0, 0, 1, 0, 0, 0, 1, 2, 1, 1, 1, 1, 1, 0, 1, 0, 0, 0, 0, 0, 1, 1, 0, 0, 0, 0, 0, 0, 1, 1, 0, 0, 1, 0, 1, 0, 1, 1, 1, 1, 1, 1, 1, 1, 1, 1, 1, 1, 1, 1, 1, 1, 1, 1, 1, 1, 1, 1, 1, 1, 1, 1, 0, 0, 1, 0, 1, 0, 0, 0, 0, 0, 1, 0, 1, 0, 0, 0, 0, 0, 1, 1, 0, 0, 1, 1, 1, 1, 1, 1, 1, 1, 1, 1, 1, 1, 1, 1, 1, 1, 1, 1, 1, 1, 1, 1, 1, 1, 1, 1, 1, 1, 0, 0, 0, 1, 1, 1, 1, 1, 1, 1, 1, 1, 1, 1, 1, 1, 1, 1, 1, 1, 1, 1, 1, 1, 1, 1, 1, 1, 1, 1, 1, 1, 0, 0, 0, 1, 1, 0, 0, 2, 1, 0, 0, 2, 1, 1, 1, 0, 0, 0, 0, 0, 0, 1, 1, 1, 1, 1, 1, 1, 1, 1, 1, 1, 1, 1, 1, 1, 1, 1, 1, 0, 0, 0, 0, 0, 0, 1, 1, 1, 1, 1, 1, 0, 0, 0, 0, 0, 0, 1, 1, 1, 1, 1, 1, 0, 0, 0, 0, 0, 0, 1, 1, 0, 0, 0, 0, 0, 0, 1, 1, 1, 1, 1, 1, 1, 1, 1, 1, 1, 1, 1, 1, 1, 1, 1, 1, 1, 1, 1, 1, 0, 0, 2, 2, 2, 2, 2, 2, 2, 2, 2, 2, 2, 2, 2, 2, 2, 0, 0, 0, 0, 1, 1, 1, 1, 1, 1, 1, 1, 1, 1, 1, 1, 1, 1, 1, 1, 1, 1, 1, 1, 0, 0, 0, 0, 0, 0, 1, 0, 1, 1, 0, 0, 0, 0, 0, 0, 1, 1, 1, 1, 1, 1, 0, 0, 1, 1, 1, 1, 1, 1, 1, 1, 1, 1, 1, 1, 1, 1, 1, 1, 1, 1, 1, 1, 1, 1, 1, 1, 1, 1, 1, 1, 1, 1, 1, 1, 0, 1, 0, 1, 0, 0, 0, 0, 1, 1, 0, 1, 0, 0, 0, 0, 0, 0, 0, 0, 0, 0, 0, 0, 0, 0, 0, 0, 0, 0, 0, 0, 0, 0, 0, 0, 0, 0, 0, 0, 0, 0, 0, 0, 0, 0, 0, 0, 0, 0, 0, 0, 0, 0, 0, 0, 0, 0, 0, 0, 0, 0, 0, 0, 0, 0, 1, 1, 1, 1, 1, 1, 1, 0, 1, 1, 1, 1, 1, 0, 0, 0, 0, 0, 0, 1, 1, 1, 1, 1, 1, 1, 1, 1, 1, 1, 1, 1])
_uv = me_cube_001.uv_layers.new(name='UVMap')
_uv.uv.foreach_set('vector', [0.603, 0.9144, 0.6152, 0.9144, 0.6152, 0.9931, 0.603, 0.9931, 0.6025, 0.6976, 0.6146, 0.6976, 0.6148, 0.7342, 0.6027, 0.7342, 0.7894, 0.6977, 0.8681, 0.6977, 0.8681, 0.7343, 0.7894, 0.7343, 0.6025, 0.05235, 0.6146, 0.05235, 0.6138, 0.2342, 0.6018, 0.2342, 0.6014, 0.4144, 0.6134, 0.4144, 0.6134, 0.4931, 0.6014, 0.4931, 0.1319, 0.7343, 0.1319, 0.7402, 0.1292, 0.7401, 0.1292, 0.7341, 0.1319, 0.7402, 0.1319, 0.75, 0.1293, 0.75, 0.1292, 0.7401, 0.1292, 0.7341, 0.1292, 0.7401, 0.125, 0.7394, 0.125, 0.7337, 0.1292, 0.7401, 0.1293, 0.75, 0.1279, 0.75, 0.125, 0.7394, 0.3848, 0.9931, 0.3849, 0.9958, 0.3812, 0.9958, 0.3811, 0.9931, 0.3849, 0.9958, 0.3852, 1.0, 0.3816, 1.0, 0.3812, 0.9958, 0.3811, 0.9931, 0.3812, 0.9958, 0.375, 0.9957, 0.375, 0.9931, 0.3812, 0.9958, 0.3816, 1.0, 0.3797, 1.0, 0.375, 0.9957, 0.3852, 0.01583, 0.3813, 0.0158, 0.3812, 0.009609, 0.3851, 0.00979, 0.3813, 0.0158, 0.375, 0.01634, 0.375, 0.01057, 0.3812, 0.009609, 0.3851, 0.00979, 0.3812, 0.009609, 0.3816, 0.0, 0.3852, 0.0, 0.3812, 0.009609, 0.375, 0.01057, 0.375, 0.007487, 0.3816, 0.0, 0.6152, 0.9931, 0.6189, 0.9931, 0.6188, 0.9958, 0.6151, 0.9958, 0.6189, 0.9931, 0.625, 0.9931, 0.625, 0.9957, 0.6188, 0.9958, 0.6151, 0.9958, 0.6188, 0.9958, 0.6184, 1.0, 0.6148, 1.0, 0.6188, 0.9958, 0.625, 0.9957, 0.625, 0.9971, 0.6184, 1.0, 0.8681, 0.7343, 0.8708, 0.7341, 0.8708, 0.7401, 0.8681, 0.7402, 0.8708, 0.7341, 0.875, 0.7337, 0.875, 0.7394, 0.8708, 0.7401, 0.8681, 0.7402, 0.8708, 0.7401, 0.8707, 0.75, 0.8681, 0.75, 0.8708, 0.7401, 0.875, 0.7394, 0.875, 0.7425, 0.8707, 0.75, 0.6148, 0.01583, 0.6149, 0.00979, 0.6188, 0.009609, 0.6187, 0.0158, 0.6149, 0.00979, 0.6148, 0.0, 0.6184, 0.0, 0.6188, 0.009609, 0.6187, 0.0158, 0.6188, 0.009609, 0.625, 0.01057, 0.625, 0.01634, 0.6188, 0.009609, 0.6184, 0.0, 0.6203, 0.0, 0.625, 0.01057, 0.1319, 0.5157, 0.1292, 0.5156, 0.1292, 0.5092, 0.1319, 0.5095, 0.1292, 0.5156, 0.125, 0.5152, 0.125, 0.5092, 0.1292, 0.5092, 0.1319, 0.5095, 0.1292, 0.5092, 0.1293, 0.5, 0.1319, 0.5, 0.1292, 0.5092, 0.125, 0.5092, 0.125, 0.5058, 0.1293, 0.5, 0.3862, 0.2342, 0.3863, 0.2402, 0.3818, 0.2404, 0.3819, 0.2342, 0.3863, 0.2402, 0.3862, 0.25, 0.3818, 0.25, 0.3818, 0.2404, 0.3819, 0.2342, 0.3818, 0.2404, 0.375, 0.2408, 0.375, 0.2348, 0.3818, 0.2404, 0.3818, 0.25, 0.3793, 0.25, 0.375, 0.2408, 0.3866, 0.2569, 0.382, 0.2569, 0.3818, 0.2542, 0.3865, 0.2542, 0.382, 0.2569, 0.375, 0.2569, 0.375, 0.2543, 0.3818, 0.2542, 0.3865, 0.2542, 0.3818, 0.2542, 0.3818, 0.25, 0.3862, 0.25, 0.3818, 0.2542, 0.375, 0.2543, 0.375, 0.2529, 0.3818, 0.25, 0.8681, 0.5157, 0.8681, 0.5095, 0.8708, 0.5092, 0.8708, 0.5156, 0.8681, 0.5095, 0.8681, 0.5, 0.8707, 0.5, 0.8708, 0.5092, 0.8708, 0.5156, 0.8708, 0.5092, 0.875, 0.5092, 0.875, 0.5152, 0.8708, 0.5092, 0.8707, 0.5, 0.8721, 0.5, 0.875, 0.5092, 0.6134, 0.2569, 0.6135, 0.2542, 0.6182, 0.2542, 0.618, 0.2569, 0.6135, 0.2542, 0.6138, 0.25, 0.6182, 0.25, 0.6182, 0.2542, 0.618, 0.2569, 0.6182, 0.2542, 0.625, 0.2543, 0.625, 0.2569, 0.6182, 0.2542, 0.6182, 0.25, 0.6207, 0.25, 0.625, 0.2543, 0.6138, 0.2342, 0.6181, 0.2342, 0.6182, 0.2404, 0.6137, 0.2402, 0.6181, 0.2342, 0.625, 0.2348, 0.625, 0.2408, 0.6182, 0.2404, 0.6137, 0.2402, 0.6182, 0.2404, 0.6182, 0.25, 0.6138, 0.25, 0.6182, 0.2404, 0.625, 0.2408, 0.625, 0.2442, 0.6182, 0.25, 0.3681, 0.7343, 0.3708, 0.7341, 0.3708, 0.7401, 0.3681, 0.7402, 0.3708, 0.7341, 0.375, 0.7337, 0.375, 0.7394, 0.3708, 0.7401, 0.3681, 0.7402, 0.3708, 0.7401, 0.3707, 0.75, 0.3681, 0.75, 0.3708, 0.7401, 0.375, 0.7394, 0.3766, 0.7485, 0.3707, 0.75, 0.3852, 0.7342, 0.3851, 0.7402, 0.3812, 0.7404, 0.3813, 0.7342, 0.3851, 0.7402, 0.3852, 0.75, 0.3816, 0.75, 0.3812, 0.7404, 0.3813, 0.7342, 0.3812, 0.7404, 0.375, 0.7394, 0.375, 0.7337, 0.3812, 0.7404, 0.3816, 0.75, 0.3766, 0.7485, 0.375, 0.7394, 0.3848, 0.7569, 0.3811, 0.7569, 0.3812, 0.7542, 0.3849, 0.7542, 0.3811, 0.7569, 0.375, 0.7569, 0.375, 0.7543, 0.3812, 0.7542, 0.3849, 0.7542, 0.3812, 0.7542, 0.3816, 0.75, 0.3852, 0.75, 0.3812, 0.7542, 0.375, 0.7543, 0.3766, 0.7485, 0.3816, 0.75, 0.6319, 0.7343, 0.6319, 0.7402, 0.6292, 0.7401, 0.6292, 0.7341, 0.6319, 0.7402, 0.6319, 0.75, 0.6293, 0.75, 0.6292, 0.7401, 0.6292, 0.7341, 0.6292, 0.7401, 0.625, 0.7394, 0.625, 0.7337, 0.6292, 0.7401, 0.6293, 0.75, 0.6244, 0.7475, 0.625, 0.7394, 0.6152, 0.7569, 0.6151, 0.7542, 0.6188, 0.7542, 0.6189, 0.7569, 0.6151, 0.7542, 0.6148, 0.75, 0.6184, 0.75, 0.6188, 0.7542, 0.6189, 0.7569, 0.6188, 0.7542, 0.625, 0.7543, 0.625, 0.7569, 0.6188, 0.7542, 0.6184, 0.75, 0.6244, 0.7475, 0.625, 0.7543, 0.6148, 0.7342, 0.6187, 0.7342, 0.6188, 0.7404, 0.6149, 0.7402, 0.6187, 0.7342, 0.625, 0.7337, 0.625, 0.7394, 0.6188, 0.7404, 0.6149, 0.7402, 0.6188, 0.7404, 0.6184, 0.75, 0.6148, 0.75, 0.6188, 0.7404, 0.625, 0.7394, 0.6244, 0.7475, 0.6184, 0.75, 0.3681, 0.5157, 0.3681, 0.5095, 0.3708, 0.5092, 0.3708, 0.5156, 0.3681, 0.5095, 0.3681, 0.5, 0.3707, 0.5, 0.3708, 0.5092, 0.3708, 0.5156, 0.3708, 0.5092, 0.375, 0.5092, 0.375, 0.5152, 0.3708, 0.5092, 0.3707, 0.5, 0.3755, 0.5019, 0.375, 0.5092, 0.3866, 0.4931, 0.3865, 0.4958, 0.3818, 0.4958, 0.382, 0.4931, 0.3865, 0.4958, 0.3862, 0.5, 0.3818, 0.5, 0.3818, 0.4958, 0.382, 0.4931, 0.3818, 0.4958, 0.375, 0.4957, 0.375, 0.4931, 0.3818, 0.4958, 0.3818, 0.5, 0.3755, 0.5019, 0.375, 0.4957, 0.3862, 0.5158, 0.3819, 0.5158, 0.3818, 0.5096, 0.3863, 0.5098, 0.3819, 0.5158, 0.375, 0.5152, 0.375, 0.5092, 0.3818, 0.5096, 0.3863, 0.5098, 0.3818, 0.5096, 0.3818, 0.5, 0.3862, 0.5, 0.3818, 0.5096, 0.375, 0.5092, 0.3755, 0.5019, 0.3818, 0.5, 0.6319, 0.5157, 0.6292, 0.5156, 0.6292, 0.5092, 0.6319, 0.5095, 0.6292, 0.5156, 0.625, 0.5152, 0.625, 0.5092, 0.6292, 0.5092, 0.6319, 0.5095, 0.6292, 0.5092, 0.6293, 0.5, 0.6319, 0.5, 0.6292, 0.5092, 0.625, 0.5092, 0.6236, 0.501, 0.6293, 0.5, 0.6138, 0.5158, 0.6137, 0.5098, 0.6182, 0.5096, 0.6181, 0.5158, 0.6137, 0.5098, 0.6138, 0.5, 0.6182, 0.5, 0.6182, 0.5096, 0.6181, 0.5158, 0.6182, 0.5096, 0.625, 0.5092, 0.625, 0.5152, 0.6182, 0.5096, 0.6182, 0.5, 0.6236, 0.501, 0.625, 0.5092, 0.6134, 0.4931, 0.618, 0.4931, 0.6182, 0.4958, 0.6135, 0.4958, 0.618, 0.4931, 0.625, 0.4931, 0.625, 0.4957, 0.6182, 0.4958, 0.6135, 0.4958, 0.6182, 0.4958, 0.6182, 0.5, 0.6138, 0.5, 0.6182, 0.4958, 0.625, 0.4957, 0.6236, 0.501, 0.6182, 0.5, 0.1319, 0.6977, 0.1319, 0.7343, 0.1292, 0.7341, 0.1292, 0.6976, 0.1292, 0.6976, 0.1292, 0.7341, 0.125, 0.7337, 0.125, 0.6971, 0.375, 0.05289, 0.375, 0.01634, 0.3813, 0.0158, 0.3814, 0.05233, 0.3814, 0.05233, 0.3813, 0.0158, 0.3852, 0.01583, 0.3854, 0.05235, 0.603, 0.9931, 0.6152, 0.9931, 0.6151, 0.9958, 0.6029, 0.9958, 0.6029, 0.9958, 0.6151, 0.9958, 0.6148, 1.0, 0.6027, 1.0, 0.6027, 0.0, 0.6148, 0.0, 0.6149, 0.00979, 0.6028, 0.00979, 0.6028, 0.00979, 0.6149, 0.00979, 0.6148, 0.01583, 0.6027, 0.01583, 0.8681, 0.6977, 0.8681, 0.5157, 0.8708, 0.5156, 0.8708, 0.6976, 0.8708, 0.6976, 0.8708, 0.5156, 0.875, 0.5152, 0.875, 0.6971, 0.625, 0.05289, 0.625, 0.2348, 0.6181, 0.2342, 0.6186, 0.05233, 0.6186, 0.05233, 0.6181, 0.2342, 0.6138, 0.2342, 0.6146, 0.05235, 0.3948, 0.2569, 0.3866, 0.2569, 0.3865, 0.2542, 0.3947, 0.2542, 0.3947, 0.2542, 0.3865, 0.2542, 0.3862, 0.25, 0.3944, 0.25, 0.3944, 0.25, 0.3862, 0.25, 0.3863, 0.2402, 0.3945, 0.2402, 0.3945, 0.2402, 0.3863, 0.2402, 0.3862, 0.2342, 0.3944, 0.2342, 0.2106, 0.5157, 0.1319, 0.5157, 0.1319, 0.5095, 0.2106, 0.5095, 0.2106, 0.5095, 0.1319, 0.5095, 0.1319, 0.5, 0.2106, 0.5, 0.375, 0.3356, 0.375, 0.2569, 0.382, 0.2569, 0.382, 0.3356, 0.382, 0.3356, 0.382, 0.2569, 0.3866, 0.2569, 0.3866, 0.3356, 0.7106, 0.5157, 0.6319, 0.5157, 0.6319, 0.5095, 0.7106, 0.5095, 0.7106, 0.5095, 0.6319, 0.5095, 0.6319, 0.5, 0.7106, 0.5, 0.625, 0.4144, 0.625, 0.4931, 0.618, 0.4931, 0.618, 0.4144, 0.618, 0.4144, 0.618, 0.4931, 0.6134, 0.4931, 0.6134, 0.4144, 0.3944, 0.5158, 0.3862, 0.5158, 0.3863, 0.5098, 0.3945, 0.5098, 0.3945, 0.5098, 0.3863, 0.5098, 0.3862, 0.5, 0.3944, 0.5, 0.3944, 0.5, 0.3862, 0.5, 0.3865, 0.4958, 0.3947, 0.4958, 0.3947, 0.4958, 0.3865, 0.4958, 0.3866, 0.4931, 0.3948, 0.4931, 0.3681, 0.6977, 0.3681, 0.5157, 0.3708, 0.5156, 0.3708, 0.6976, 0.3708, 0.6976, 0.3708, 0.5156, 0.375, 0.5152, 0.375, 0.6971, 0.375, 0.6971, 0.375, 0.5152, 0.3819, 0.5158, 0.3814, 0.6977, 0.3814, 0.6977, 0.3819, 0.5158, 0.3862, 0.5158, 0.3854, 0.6976, 0.6319, 0.6977, 0.6319, 0.7343, 0.6292, 0.7341, 0.6292, 0.6976, 0.6292, 0.6976, 0.6292, 0.7341, 0.625, 0.7337, 0.625, 0.6971, 0.625, 0.6971, 0.625, 0.7337, 0.6187, 0.7342, 0.6186, 0.6977, 0.6186, 0.6977, 0.6187, 0.7342, 0.6148, 0.7342, 0.6146, 0.6976, 0.3931, 0.7569, 0.3848, 0.7569, 0.3849, 0.7542, 0.3932, 0.7542, 0.3932, 0.7542, 0.3849, 0.7542, 0.3852, 0.75, 0.3935, 0.75, 0.3935, 0.75, 0.3852, 0.75, 0.3851, 0.7402, 0.3934, 0.7402, 0.3934, 0.7402, 0.3851, 0.7402, 0.3852, 0.7342, 0.3935, 0.7342, 0.2894, 0.7343, 0.3681, 0.7343, 0.3681, 0.7402, 0.2894, 0.7402, 0.2894, 0.7402, 0.3681, 0.7402, 0.3681, 0.75, 0.2894, 0.75, 0.375, 0.8356, 0.375, 0.7569, 0.3811, 0.7569, 0.3811, 0.8356, 0.3811, 0.8356, 0.3811, 0.7569, 0.3848, 0.7569, 0.3848, 0.8356, 0.7894, 0.7343, 0.8681, 0.7343, 0.8681, 0.7402, 0.7894, 0.7402, 0.7894, 0.7402, 0.8681, 0.7402, 0.8681, 0.75, 0.7894, 0.75, 0.625, 0.9144, 0.625, 0.9931, 0.6189, 0.9931, 0.6189, 0.9144, 0.6189, 0.9144, 0.6189, 0.9931, 0.6152, 0.9931, 0.6152, 0.9144, 0.2894, 0.6977, 0.3681, 0.6977, 0.3681, 0.7343, 0.2894, 0.7343, 0.3848, 0.7569, 0.3848, 0.9931, 0.6152, 0.9931, 0.6152, 0.7569, 0.3862, 0.5158, 0.3852, 0.7342, 0.6148, 0.7342, 0.6138, 0.5158, 0.6319, 0.5157, 0.6319, 0.7343, 0.8681, 0.7343, 0.8681, 0.5157, 0.3852, 0.01583, 0.3862, 0.2342, 0.6138, 0.2342, 0.6148, 0.01583, 0.3866, 0.2569, 0.3866, 0.4931, 0.6134, 0.4931, 0.6134, 0.2569, 0.1319, 0.7343, 0.1292, 0.7341, 0.1292, 0.7401, 0.1319, 0.7402, 0.1319, 0.7402, 0.1292, 0.7401, 0.1293, 0.75, 0.1319, 0.75, 0.1292, 0.7341, 0.125, 0.7337, 0.125, 0.7394, 0.1292, 0.7401, 0.1292, 0.7401, 0.125, 0.7394, 0.1279, 0.75, 0.1293, 0.75, 0.3848, 0.9931, 0.3811, 0.9931, 0.3812, 0.9958, 0.3849, 0.9958, 0.3849, 0.9958, 0.3812, 0.9958, 0.3816, 1.0, 0.3852, 1.0, 0.3811, 0.9931, 0.375, 0.9931, 0.375, 0.9957, 0.3812, 0.9958, 0.3812, 0.9958, 0.375, 0.9957, 0.3797, 1.0, 0.3816, 1.0, 0.3852, 0.01583, 0.3851, 0.00979, 0.3812, 0.009609, 0.3813, 0.0158, 0.3813, 0.0158, 0.3812, 0.009609, 0.375, 0.01057, 0.375, 0.01634, 0.3851, 0.00979, 0.3852, 0.0, 0.3816, 0.0, 0.3812, 0.009609, 0.3812, 0.009609, 0.3816, 0.0, 0.375, 0.007487, 0.375, 0.01057, 0.6152, 0.9931, 0.6151, 0.9958, 0.6188, 0.9958, 0.6189, 0.9931, 0.6189, 0.9931, 0.6188, 0.9958, 0.625, 0.9957, 0.625, 0.9931, 0.6151, 0.9958, 0.6148, 1.0, 0.6184, 1.0, 0.6188, 0.9958, 0.6188, 0.9958, 0.6184, 1.0, 0.625, 0.9971, 0.625, 0.9957, 0.8681, 0.7343, 0.8681, 0.7402, 0.8708, 0.7401, 0.8708, 0.7341, 0.8708, 0.7341, 0.8708, 0.7401, 0.875, 0.7394, 0.875, 0.7337, 0.8681, 0.7402, 0.8681, 0.75, 0.8707, 0.75, 0.8708, 0.7401, 0.8708, 0.7401, 0.8707, 0.75, 0.875, 0.7425, 0.875, 0.7394, 0.6148, 0.01583, 0.6187, 0.0158, 0.6188, 0.009609, 0.6149, 0.00979, 0.6149, 0.00979, 0.6188, 0.009609, 0.6184, 0.0, 0.6148, 0.0, 0.6187, 0.0158, 0.625, 0.01634, 0.625, 0.01057, 0.6188, 0.009609, 0.6188, 0.009609, 0.625, 0.01057, 0.6203, 0.0, 0.6184, 0.0, 0.1319, 0.5157, 0.1319, 0.5095, 0.1292, 0.5092, 0.1292, 0.5156, 0.1292, 0.5156, 0.1292, 0.5092, 0.125, 0.5092, 0.125, 0.5152, 0.1319, 0.5095, 0.1319, 0.5, 0.1293, 0.5, 0.1292, 0.5092, 0.1292, 0.5092, 0.1293, 0.5, 0.125, 0.5058, 0.125, 0.5092, 0.3862, 0.2342, 0.3819, 0.2342, 0.3818, 0.2404, 0.3863, 0.2402, 0.3863, 0.2402, 0.3818, 0.2404, 0.3818, 0.25, 0.3862, 0.25, 0.3819, 0.2342, 0.375, 0.2348, 0.375, 0.2408, 0.3818, 0.2404, 0.3818, 0.2404, 0.375, 0.2408, 0.3793, 0.25, 0.3818, 0.25, 0.3866, 0.2569, 0.3865, 0.2542, 0.3818, 0.2542, 0.382, 0.2569, 0.382, 0.2569, 0.3818, 0.2542, 0.375, 0.2543, 0.375, 0.2569, 0.3865, 0.2542, 0.3862, 0.25, 0.3818, 0.25, 0.3818, 0.2542, 0.3818, 0.2542, 0.3818, 0.25, 0.375, 0.2529, 0.375, 0.2543, 0.8681, 0.5157, 0.8708, 0.5156, 0.8708, 0.5092, 0.8681, 0.5095, 0.8681, 0.5095, 0.8708, 0.5092, 0.8707, 0.5, 0.8681, 0.5, 0.8708, 0.5156, 0.875, 0.5152, 0.875, 0.5092, 0.8708, 0.5092, 0.8708, 0.5092, 0.875, 0.5092, 0.8721, 0.5, 0.8707, 0.5, 0.6134, 0.2569, 0.618, 0.2569, 0.6182, 0.2542, 0.6135, 0.2542, 0.6135, 0.2542, 0.6182, 0.2542, 0.6182, 0.25, 0.6138, 0.25, 0.618, 0.2569, 0.625, 0.2569, 0.625, 0.2543, 0.6182, 0.2542, 0.6182, 0.2542, 0.625, 0.2543, 0.6207, 0.25, 0.6182, 0.25, 0.6138, 0.2342, 0.6137, 0.2402, 0.6182, 0.2404, 0.6181, 0.2342, 0.6181, 0.2342, 0.6182, 0.2404, 0.625, 0.2408, 0.625, 0.2348, 0.6137, 0.2402, 0.6138, 0.25, 0.6182, 0.25, 0.6182, 0.2404, 0.6182, 0.2404, 0.6182, 0.25, 0.625, 0.2442, 0.625, 0.2408, 0.3681, 0.7343, 0.3681, 0.7402, 0.3708, 0.7401, 0.3708, 0.7341, 0.3708, 0.7341, 0.3708, 0.7401, 0.375, 0.7394, 0.375, 0.7337, 0.3681, 0.7402, 0.3681, 0.75, 0.3707, 0.75, 0.3708, 0.7401, 0.3708, 0.7401, 0.3707, 0.75, 0.3766, 0.7485, 0.375, 0.7394, 0.3852, 0.7342, 0.3813, 0.7342, 0.3812, 0.7404, 0.3851, 0.7402, 0.3851, 0.7402, 0.3812, 0.7404, 0.3816, 0.75, 0.3852, 0.75, 0.3813, 0.7342, 0.375, 0.7337, 0.375, 0.7394, 0.3812, 0.7404, 0.3812, 0.7404, 0.375, 0.7394, 0.3766, 0.7485, 0.3816, 0.75, 0.3848, 0.7569, 0.3849, 0.7542, 0.3812, 0.7542, 0.3811, 0.7569, 0.3811, 0.7569, 0.3812, 0.7542, 0.375, 0.7543, 0.375, 0.7569, 0.3849, 0.7542, 0.3852, 0.75, 0.3816, 0.75, 0.3812, 0.7542, 0.3812, 0.7542, 0.3816, 0.75, 0.3766, 0.7485, 0.375, 0.7543, 0.6319, 0.7343, 0.6292, 0.7341, 0.6292, 0.7401, 0.6319, 0.7402, 0.6319, 0.7402, 0.6292, 0.7401, 0.6293, 0.75, 0.6319, 0.75, 0.6292, 0.7341, 0.625, 0.7337, 0.625, 0.7394, 0.6292, 0.7401, 0.6292, 0.7401, 0.625, 0.7394, 0.6244, 0.7475, 0.6293, 0.75, 0.6152, 0.7569, 0.6189, 0.7569, 0.6188, 0.7542, 0.6151, 0.7542, 0.6151, 0.7542, 0.6188, 0.7542, 0.6184, 0.75, 0.6148, 0.75, 0.6189, 0.7569, 0.625, 0.7569, 0.625, 0.7543, 0.6188, 0.7542, 0.6188, 0.7542, 0.625, 0.7543, 0.6244, 0.7475, 0.6184, 0.75, 0.6148, 0.7342, 0.6149, 0.7402, 0.6188, 0.7404, 0.6187, 0.7342, 0.6187, 0.7342, 0.6188, 0.7404, 0.625, 0.7394, 0.625, 0.7337, 0.6149, 0.7402, 0.6148, 0.75, 0.6184, 0.75, 0.6188, 0.7404, 0.6188, 0.7404, 0.6184, 0.75, 0.6244, 0.7475, 0.625, 0.7394, 0.3681, 0.5157, 0.3708, 0.5156, 0.3708, 0.5092, 0.3681, 0.5095, 0.3681, 0.5095, 0.3708, 0.5092, 0.3707, 0.5, 0.3681, 0.5, 0.3708, 0.5156, 0.375, 0.5152, 0.375, 0.5092, 0.3708, 0.5092, 0.3708, 0.5092, 0.375, 0.5092, 0.3755, 0.5019, 0.3707, 0.5, 0.3866, 0.4931, 0.382, 0.4931, 0.3818, 0.4958, 0.3865, 0.4958, 0.3865, 0.4958, 0.3818, 0.4958, 0.3818, 0.5, 0.3862, 0.5, 0.382, 0.4931, 0.375, 0.4931, 0.375, 0.4957, 0.3818, 0.4958, 0.3818, 0.4958, 0.375, 0.4957, 0.3755, 0.5019, 0.3818, 0.5, 0.3862, 0.5158, 0.3863, 0.5098, 0.3818, 0.5096, 0.3819, 0.5158, 0.3819, 0.5158, 0.3818, 0.5096, 0.375, 0.5092, 0.375, 0.5152, 0.3863, 0.5098, 0.3862, 0.5, 0.3818, 0.5, 0.3818, 0.5096, 0.3818, 0.5096, 0.3818, 0.5, 0.3755, 0.5019, 0.375, 0.5092, 0.6319, 0.5157, 0.6319, 0.5095, 0.6292, 0.5092, 0.6292, 0.5156, 0.6292, 0.5156, 0.6292, 0.5092, 0.625, 0.5092, 0.625, 0.5152, 0.6319, 0.5095, 0.6319, 0.5, 0.6293, 0.5, 0.6292, 0.5092, 0.6292, 0.5092, 0.6293, 0.5, 0.6236, 0.501, 0.625, 0.5092, 0.6138, 0.5158, 0.6181, 0.5158, 0.6182, 0.5096, 0.6137, 0.5098, 0.6137, 0.5098, 0.6182, 0.5096, 0.6182, 0.5, 0.6138, 0.5, 0.6181, 0.5158, 0.625, 0.5152, 0.625, 0.5092, 0.6182, 0.5096, 0.6182, 0.5096, 0.625, 0.5092, 0.6236, 0.501, 0.6182, 0.5, 0.6134, 0.4931, 0.6135, 0.4958, 0.6182, 0.4958, 0.618, 0.4931, 0.618, 0.4931, 0.6182, 0.4958, 0.625, 0.4957, 0.625, 0.4931, 0.6135, 0.4958, 0.6138, 0.5, 0.6182, 0.5, 0.6182, 0.4958, 0.6182, 0.4958, 0.6182, 0.5, 0.6236, 0.501, 0.625, 0.4957, 0.1319, 0.5157, 0.1292, 0.5156, 0.1292, 0.7341, 0.1319, 0.7343, 0.1292, 0.5156, 0.125, 0.5152, 0.125, 0.7337, 0.1292, 0.7341, 0.375, 0.2348, 0.3819, 0.2342, 0.3813, 0.0158, 0.375, 0.01634, 0.3819, 0.2342, 0.3862, 0.2342, 0.3852, 0.01583, 0.3813, 0.0158, 0.3848, 0.9931, 0.3849, 0.9958, 0.6151, 0.9958, 0.6152, 0.9931, 0.3849, 0.9958, 0.3852, 1.0, 0.6148, 1.0, 0.6151, 0.9958, 0.3852, 0.0, 0.3851, 0.00979, 0.6149, 0.00979, 0.6148, 0.0, 0.3851, 0.00979, 0.3852, 0.01583, 0.6148, 0.01583, 0.6149, 0.00979, 0.8681, 0.7343, 0.8708, 0.7341, 0.8708, 0.5156, 0.8681, 0.5157, 0.8708, 0.7341, 0.875, 0.7337, 0.875, 0.5152, 0.8708, 0.5156, 0.625, 0.01634, 0.6187, 0.0158, 0.6181, 0.2342, 0.625, 0.2348, 0.6187, 0.0158, 0.6148, 0.01583, 0.6138, 0.2342, 0.6181, 0.2342, 0.6134, 0.2569, 0.6135, 0.2542, 0.3865, 0.2542, 0.3866, 0.2569, 0.6135, 0.2542, 0.6138, 0.25, 0.3862, 0.25, 0.3865, 0.2542, 0.6138, 0.25, 0.6137, 0.2402, 0.3863, 0.2402, 0.3862, 0.25, 0.6137, 0.2402, 0.6138, 0.2342, 0.3862, 0.2342, 0.3863, 0.2402, 0.3681, 0.5157, 0.3681, 0.5095, 0.1319, 0.5095, 0.1319, 0.5157, 0.3681, 0.5095, 0.3681, 0.5, 0.1319, 0.5, 0.1319, 0.5095, 0.375, 0.4931, 0.382, 0.4931, 0.382, 0.2569, 0.375, 0.2569, 0.382, 0.4931, 0.3866, 0.4931, 0.3866, 0.2569, 0.382, 0.2569, 0.8681, 0.5157, 0.8681, 0.5095, 0.6319, 0.5095, 0.6319, 0.5157, 0.8681, 0.5095, 0.8681, 0.5, 0.6319, 0.5, 0.6319, 0.5095, 0.625, 0.2569, 0.618, 0.2569, 0.618, 0.4931, 0.625, 0.4931, 0.618, 0.2569, 0.6134, 0.2569, 0.6134, 0.4931, 0.618, 0.4931, 0.6138, 0.5158, 0.6137, 0.5098, 0.3863, 0.5098, 0.3862, 0.5158, 0.6137, 0.5098, 0.6138, 0.5, 0.3862, 0.5, 0.3863, 0.5098, 0.6138, 0.5, 0.6135, 0.4958, 0.3865, 0.4958, 0.3862, 0.5, 0.6135, 0.4958, 0.6134, 0.4931, 0.3866, 0.4931, 0.3865, 0.4958, 0.3681, 0.7343, 0.3708, 0.7341, 0.3708, 0.5156, 0.3681, 0.5157, 0.3708, 0.7341, 0.375, 0.7337, 0.375, 0.5152, 0.3708, 0.5156, 0.375, 0.7337, 0.3813, 0.7342, 0.3819, 0.5158, 0.375, 0.5152, 0.3813, 0.7342, 0.3852, 0.7342, 0.3862, 0.5158, 0.3819, 0.5158, 0.6319, 0.5157, 0.6292, 0.5156, 0.6292, 0.7341, 0.6319, 0.7343, 0.6292, 0.5156, 0.625, 0.5152, 0.625, 0.7337, 0.6292, 0.7341, 0.625, 0.5152, 0.6181, 0.5158, 0.6187, 0.7342, 0.625, 0.7337, 0.6181, 0.5158, 0.6138, 0.5158, 0.6148, 0.7342, 0.6187, 0.7342, 0.6152, 0.7569, 0.6151, 0.7542, 0.3849, 0.7542, 0.3848, 0.7569, 0.6151, 0.7542, 0.6148, 0.75, 0.3852, 0.75, 0.3849, 0.7542, 0.6148, 0.75, 0.6149, 0.7402, 0.3851, 0.7402, 0.3852, 0.75, 0.6149, 0.7402, 0.6148, 0.7342, 0.3852, 0.7342, 0.3851, 0.7402, 0.1319, 0.7343, 0.1319, 0.7402, 0.3681, 0.7402, 0.3681, 0.7343, 0.1319, 0.7402, 0.1319, 0.75, 0.3681, 0.75, 0.3681, 0.7402, 0.375, 0.9931, 0.3811, 0.9931, 0.3811, 0.7569, 0.375, 0.7569, 0.3811, 0.9931, 0.3848, 0.9931, 0.3848, 0.7569, 0.3811, 0.7569, 0.6319, 0.7343, 0.6319, 0.7402, 0.8681, 0.7402, 0.8681, 0.7343, 0.6319, 0.7402, 0.6319, 0.75, 0.8681, 0.75, 0.8681, 0.7402, 0.625, 0.7569, 0.6189, 0.7569, 0.6189, 0.9931, 0.625, 0.9931, 0.6189, 0.7569, 0.6152, 0.7569, 0.6152, 0.9931, 0.6189, 0.9931, 0.1319, 0.5157, 0.1319, 0.7343, 0.3681, 0.7343, 0.3681, 0.5157, 0.5545, 0.7402, 0.47, 0.7402, 0.47, 0.7342, 0.5544, 0.7342, 0.47, 0.7402, 0.3934, 0.7402, 0.3935, 0.7342, 0.47, 0.7342, 0.5544, 0.75, 0.47, 0.75, 0.47, 0.7402, 0.5545, 0.7402, 0.47, 0.75, 0.3935, 0.75, 0.3934, 0.7402, 0.47, 0.7402, 0.5546, 0.7542, 0.47, 0.7542, 0.47, 0.75, 0.5544, 0.75, 0.47, 0.7542, 0.3932, 0.7542, 0.3935, 0.75, 0.47, 0.75, 0.5546, 0.7569, 0.4699, 0.7569, 0.47, 0.7542, 0.5546, 0.7542, 0.4699, 0.7569, 0.3931, 0.7569, 0.3932, 0.7542, 0.47, 0.7542, 0.5538, 0.4958, 0.4704, 0.4958, 0.4704, 0.4931, 0.5538, 0.4931, 0.4704, 0.4958, 0.3947, 0.4958, 0.3948, 0.4931, 0.4704, 0.4931, 0.5539, 0.5, 0.4703, 0.5, 0.4704, 0.4958, 0.5538, 0.4958, 0.4703, 0.5, 0.3944, 0.5, 0.3947, 0.4958, 0.4704, 0.4958, 0.5539, 0.5098, 0.4703, 0.5098, 0.4703, 0.5, 0.5539, 0.5, 0.4703, 0.5098, 0.3945, 0.5098, 0.3944, 0.5, 0.4703, 0.5, 0.554, 0.5158, 0.4703, 0.5158, 0.4703, 0.5098, 0.5539, 0.5098, 0.4703, 0.5158, 0.3944, 0.5158, 0.3945, 0.5098, 0.4703, 0.5098, 0.5539, 0.2402, 0.4703, 0.2402, 0.4703, 0.2342, 0.554, 0.2342, 0.4703, 0.2402, 0.3945, 0.2402, 0.3944, 0.2342, 0.4703, 0.2342, 0.5539, 0.25, 0.4703, 0.25, 0.4703, 0.2402, 0.5539, 0.2402, 0.4703, 0.25, 0.3944, 0.25, 0.3945, 0.2402, 0.4703, 0.2402, 0.5538, 0.2542, 0.4704, 0.2542, 0.4703, 0.25, 0.5539, 0.25, 0.4704, 0.2542, 0.3947, 0.2542, 0.3944, 0.25, 0.4703, 0.25, 0.5538, 0.2569, 0.4704, 0.2569, 0.4704, 0.2542, 0.5538, 0.2542, 0.4704, 0.2569, 0.3948, 0.2569, 0.3947, 0.2542, 0.4704, 0.2542, 0.3851, 0.00979, 0.3934, 0.00979, 0.3935, 0.01583, 0.3852, 0.01583, 0.3934, 0.00979, 0.47, 0.00979, 0.47, 0.01583, 0.3935, 0.01583, 0.3852, 0.0, 0.3935, 0.0, 0.3934, 0.00979, 0.3851, 0.00979, 0.3935, 0.0, 0.47, 0.0, 0.47, 0.00979, 0.3934, 0.00979, 0.3849, 0.9958, 0.3932, 0.9958, 0.3935, 1.0, 0.3852, 1.0, 0.3932, 0.9958, 0.47, 0.9958, 0.47, 1.0, 0.3935, 1.0, 0.3848, 0.9931, 0.3931, 0.9931, 0.3932, 0.9958, 0.3849, 0.9958, 0.3931, 0.9931, 0.4699, 0.9931, 0.47, 0.9958, 0.3932, 0.9958, 0.3866, 0.4144, 0.3948, 0.4144, 0.3948, 0.4931, 0.3866, 0.4931, 0.3948, 0.4144, 0.4704, 0.4144, 0.4704, 0.4931, 0.3948, 0.4931, 0.3854, 0.05235, 0.3937, 0.05235, 0.3944, 0.2342, 0.3862, 0.2342, 0.3937, 0.05235, 0.4701, 0.05235, 0.4703, 0.2342, 0.3944, 0.2342, 0.3854, 0.6976, 0.3937, 0.6976, 0.3935, 0.7342, 0.3852, 0.7342, 0.3937, 0.6976, 0.4701, 0.6976, 0.47, 0.7342, 0.3935, 0.7342, 0.3848, 0.9144, 0.3931, 0.9144, 0.3931, 0.9931, 0.3848, 0.9931, 0.3931, 0.9144, 0.4699, 0.9144, 0.4699, 0.9931, 0.3931, 0.9931, 0.3931, 0.7569, 0.4699, 0.7569, 0.4699, 0.8356, 0.3931, 0.8356, 0.2665, 0.718, 5.162e-05, 0.718, 5.162e-05, 0.282, 0.2665, 0.282, 0.3848, 0.7569, 0.3931, 0.7569, 0.3931, 0.8356, 0.3848, 0.8356, 0.3848, 0.8356, 0.3931, 0.8356, 0.3931, 0.9144, 0.3848, 0.9144, 0.3948, 0.2569, 0.4704, 0.2569, 0.4704, 0.3356, 0.3948, 0.3356, 0.3948, 0.3356, 0.4704, 0.3356, 0.4704, 0.4144, 0.3948, 0.4144, 0.3866, 0.2569, 0.3948, 0.2569, 0.3948, 0.3356, 0.3866, 0.3356, 0.3866, 0.3356, 0.3948, 0.3356, 0.3948, 0.4144, 0.3866, 0.4144, 0.1319, 0.6977, 0.2106, 0.6977, 0.2106, 0.7343, 0.1319, 0.7343, 0.2106, 0.6977, 0.2894, 0.6977, 0.2894, 0.7343, 0.2106, 0.7343, 0.6189, 0.7569, 0.6189, 0.8356, 0.6152, 0.8356, 0.6152, 0.7569, 0.6189, 0.8356, 0.6189, 0.9144, 0.6152, 0.9144, 0.6152, 0.8356, 0.625, 0.7569, 0.625, 0.8356, 0.6189, 0.8356, 0.6189, 0.7569, 0.625, 0.8356, 0.625, 0.9144, 0.6189, 0.9144, 0.6189, 0.8356, 0.6319, 0.7402, 0.7106, 0.7402, 0.7106, 0.75, 0.6319, 0.75, 0.7106, 0.7402, 0.7894, 0.7402, 0.7894, 0.75, 0.7106, 0.75, 0.6319, 0.7343, 0.7106, 0.7343, 0.7106, 0.7402, 0.6319, 0.7402, 0.7106, 0.7343, 0.7894, 0.7343, 0.7894, 0.7402, 0.7106, 0.7402, 0.3811, 0.9931, 0.3811, 0.9144, 0.3848, 0.9144, 0.3848, 0.9931, 0.3811, 0.9144, 0.3811, 0.8356, 0.3848, 0.8356, 0.3848, 0.9144, 0.375, 0.9931, 0.375, 0.9144, 0.3811, 0.9144, 0.3811, 0.9931, 0.375, 0.9144, 0.375, 0.8356, 0.3811, 0.8356, 0.3811, 0.9144, 0.1319, 0.7402, 0.2106, 0.7402, 0.2106, 0.75, 0.1319, 0.75, 0.2106, 0.7402, 0.2894, 0.7402, 0.2894, 0.75, 0.2106, 0.75, 0.1319, 0.7343, 0.2106, 0.7343, 0.2106, 0.7402, 0.1319, 0.7402, 0.2106, 0.7343, 0.2894, 0.7343, 0.2894, 0.7402, 0.2106, 0.7402, 0.618, 0.2569, 0.618, 0.3356, 0.6134, 0.3356, 0.6134, 0.2569, 0.618, 0.3356, 0.618, 0.4144, 0.6134, 0.4144, 0.6134, 0.3356, 0.625, 0.2569, 0.625, 0.3356, 0.618, 0.3356, 0.618, 0.2569, 0.625, 0.3356, 0.625, 0.4144, 0.618, 0.4144, 0.618, 0.3356, 0.8681, 0.5095, 0.7894, 0.5095, 0.7894, 0.5, 0.8681, 0.5, 0.7894, 0.5095, 0.7106, 0.5095, 0.7106, 0.5, 0.7894, 0.5, 0.8681, 0.5157, 0.7894, 0.5157, 0.7894, 0.5095, 0.8681, 0.5095, 0.7894, 0.5157, 0.7106, 0.5157, 0.7106, 0.5095, 0.7894, 0.5095, 0.382, 0.4931, 0.382, 0.4144, 0.3866, 0.4144, 0.3866, 0.4931, 0.382, 0.4144, 0.382, 0.3356, 0.3866, 0.3356, 0.3866, 0.4144, 0.375, 0.4931, 0.375, 0.4144, 0.382, 0.4144, 0.382, 0.4931, 0.375, 0.4144, 0.375, 0.3356, 0.382, 0.3356, 0.382, 0.4144, 0.3681, 0.5095, 0.2894, 0.5095, 0.2894, 0.5, 0.3681, 0.5, 0.2894, 0.5095, 0.2106, 0.5095, 0.2106, 0.5, 0.2894, 0.5, 0.3681, 0.5157, 0.2894, 0.5157, 0.2894, 0.5095, 0.3681, 0.5095, 0.2894, 0.5157, 0.2106, 0.5157, 0.2106, 0.5095, 0.2894, 0.5095, 0.6014, 0.2569, 0.6134, 0.2569, 0.6134, 0.3356, 0.6014, 0.3356, 0.6014, 0.3356, 0.6134, 0.3356, 0.6134, 0.4144, 0.6014, 0.4144, 0.6319, 0.6977, 0.7106, 0.6977, 0.7106, 0.7343, 0.6319, 0.7343, 0.7106, 0.6977, 0.7894, 0.6977, 0.7894, 0.7343, 0.7106, 0.7343, 0.603, 0.7569, 0.6152, 0.7569, 0.6152, 0.8356, 0.603, 0.8356, 0.603, 0.8356, 0.6152, 0.8356, 0.6152, 0.9144, 0.603, 0.9144, 0.4699, 0.9144, 0.6152, 0.9144, 0.6152, 0.9931, 0.4699, 0.9931, 0.3811, 0.8356, 0.3811, 0.7569, 0.3848, 0.7569, 0.3848, 0.8356, 0.6189, 0.9144, 0.6189, 0.9931, 0.6152, 0.9931, 0.6152, 0.9144, 0.3848, 0.9144, 0.3931, 0.9144, 0.3931, 0.9931, 0.3848, 0.9931, 0.3931, 0.9144, 0.4699, 0.9144, 0.4699, 0.9931, 0.3931, 0.9931, 0.3931, 0.7569, 0.4699, 0.7569, 0.4699, 0.8356, 0.3931, 0.8356, 0.2665, 0.718, 5.162e-05, 0.718, 5.162e-05, 0.282, 0.2665, 0.282, 0.3848, 0.7569, 0.3931, 0.7569, 0.3931, 0.8356, 0.3848, 0.8356, 0.3848, 0.8356, 0.3931, 0.8356, 0.3931, 0.9144, 0.3848, 0.9144, 0.6189, 0.7569, 0.6189, 0.8356, 0.6152, 0.8356, 0.6152, 0.7569, 0.6189, 0.8356, 0.6189, 0.9144, 0.6152, 0.9144, 0.6152, 0.8356, 0.3811, 0.9931, 0.3811, 0.9144, 0.3848, 0.9144, 0.3848, 0.9931, 0.3811, 0.9144, 0.3811, 0.8356, 0.3848, 0.8356, 0.3848, 0.9144, 0.4699, 0.7569, 0.6152, 0.7569, 0.6152, 0.8356, 0.4699, 0.8356, 0.4699, 0.8356, 0.6152, 0.8356, 0.6152, 0.9144, 0.4699, 0.9144, 0.4699, 0.8356, 0.5546, 0.8356, 0.5546, 0.9144, 0.4699, 0.9144, 0.5546, 0.8356, 0.603, 0.8356, 0.603, 0.9144, 0.5546, 0.9144, 0.4699, 0.7569, 0.5546, 0.7569, 0.5546, 0.8356, 0.4699, 0.8356, 0.5546, 0.7569, 0.603, 0.7569, 0.603, 0.8356, 0.5546, 0.8356, 0.4704, 0.3356, 0.5538, 0.3356, 0.5538, 0.4144, 0.4704, 0.4144, 0.5538, 0.3356, 0.6014, 0.3356, 0.6014, 0.4144, 0.5538, 0.4144, 0.4704, 0.2569, 0.5538, 0.2569, 0.5538, 0.3356, 0.4704, 0.3356, 0.5538, 0.2569, 0.6014, 0.2569, 0.6014, 0.3356, 0.5538, 0.3356, 0.6134, 0.2569, 0.6014, 0.2569, 0.6015, 0.2542, 0.6135, 0.2542, 0.6014, 0.2569, 0.5538, 0.2569, 0.5538, 0.2542, 0.6015, 0.2542, 0.6135, 0.2542, 0.6015, 0.2542, 0.6018, 0.25, 0.6138, 0.25, 0.6015, 0.2542, 0.5538, 0.2542, 0.5539, 0.25, 0.6018, 0.25, 0.6138, 0.25, 0.6018, 0.25, 0.6017, 0.2402, 0.6137, 0.2402, 0.6018, 0.25, 0.5539, 0.25, 0.5539, 0.2402, 0.6017, 0.2402, 0.6137, 0.2402, 0.6017, 0.2402, 0.6018, 0.2342, 0.6138, 0.2342, 0.6017, 0.2402, 0.5539, 0.2402, 0.554, 0.2342, 0.6018, 0.2342, 0.6138, 0.5158, 0.6018, 0.5158, 0.6017, 0.5098, 0.6137, 0.5098, 0.6018, 0.5158, 0.554, 0.5158, 0.5539, 0.5098, 0.6017, 0.5098, 0.6137, 0.5098, 0.6017, 0.5098, 0.6018, 0.5, 0.6138, 0.5, 0.6017, 0.5098, 0.5539, 0.5098, 0.5539, 0.5, 0.6018, 0.5, 0.6138, 0.5, 0.6018, 0.5, 0.6015, 0.4958, 0.6135, 0.4958, 0.6018, 0.5, 0.5539, 0.5, 0.5538, 0.4958, 0.6015, 0.4958, 0.6135, 0.4958, 0.6015, 0.4958, 0.6014, 0.4931, 0.6134, 0.4931, 0.6015, 0.4958, 0.5538, 0.4958, 0.5538, 0.4931, 0.6014, 0.4931, 0.6152, 0.7569, 0.603, 0.7569, 0.6029, 0.7542, 0.6151, 0.7542, 0.603, 0.7569, 0.5546, 0.7569, 0.5546, 0.7542, 0.6029, 0.7542, 0.6151, 0.7542, 0.6029, 0.7542, 0.6027, 0.75, 0.6148, 0.75, 0.6029, 0.7542, 0.5546, 0.7542, 0.5544, 0.75, 0.6027, 0.75, 0.6148, 0.75, 0.6027, 0.75, 0.6028, 0.7402, 0.6149, 0.7402, 0.6027, 0.75, 0.5544, 0.75, 0.5545, 0.7402, 0.6028, 0.7402, 0.6149, 0.7402, 0.6028, 0.7402, 0.6027, 0.7342, 0.6148, 0.7342, 0.6028, 0.7402, 0.5545, 0.7402, 0.5544, 0.7342, 0.6027, 0.7342, 0.47, 0.00979, 0.5545, 0.00979, 0.5544, 0.01583, 0.47, 0.01583, 0.5545, 0.00979, 0.6028, 0.00979, 0.6027, 0.01583, 0.5544, 0.01583, 0.47, 0.0, 0.5544, 0.0, 0.5545, 0.00979, 0.47, 0.00979, 0.5544, 0.0, 0.6027, 0.0, 0.6028, 0.00979, 0.5545, 0.00979, 0.47, 0.9958, 0.5546, 0.9958, 0.5544, 1.0, 0.47, 1.0, 0.5546, 0.9958, 0.6029, 0.9958, 0.6027, 1.0, 0.5544, 1.0, 0.4699, 0.9931, 0.5546, 0.9931, 0.5546, 0.9958, 0.47, 0.9958, 0.5546, 0.9931, 0.603, 0.9931, 0.6029, 0.9958, 0.5546, 0.9958, 0.4704, 0.4144, 0.5538, 0.4144, 0.5538, 0.4931, 0.4704, 0.4931, 0.5538, 0.4144, 0.6014, 0.4144, 0.6014, 0.4931, 0.5538, 0.4931, 0.4701, 0.05235, 0.5543, 0.05235, 0.554, 0.2342, 0.4703, 0.2342, 0.5543, 0.05235, 0.6025, 0.05235, 0.6018, 0.2342, 0.554, 0.2342, 0.4701, 0.6976, 0.5543, 0.6976, 0.5544, 0.7342, 0.47, 0.7342, 0.5988, 0.7313, 0.5583, 0.7313, 0.5583, 0.7313, 0.5988, 0.7313, 0.4699, 0.9144, 0.5546, 0.9144, 0.5546, 0.9931, 0.4699, 0.9931, 0.5546, 0.9144, 0.603, 0.9144, 0.603, 0.9931, 0.5546, 0.9931, 0.554, 0.5158, 0.6018, 0.5158, 0.6025, 0.6976, 0.5543, 0.6976, 0.4703, 0.5158, 0.554, 0.5158, 0.5543, 0.6976, 0.4701, 0.6976, 0.5544, 0.01583, 0.6027, 0.01583, 0.6025, 0.05235, 0.5543, 0.05235, 0.47, 0.01583, 0.5544, 0.01583, 0.5543, 0.05235, 0.4701, 0.05235, 0.7106, 0.5157, 0.7894, 0.5157, 0.7894, 0.6977, 0.7106, 0.6977, 0.6319, 0.5157, 0.7106, 0.5157, 0.7106, 0.6977, 0.6319, 0.6977, 0.2106, 0.5157, 0.2894, 0.5157, 0.2894, 0.6977, 0.2106, 0.6977, 0.1319, 0.5157, 0.2106, 0.5157, 0.2106, 0.6977, 0.1319, 0.6977, 0.3944, 0.5158, 0.4703, 0.5158, 0.4701, 0.6976, 0.3937, 0.6976, 0.3862, 0.5158, 0.3944, 0.5158, 0.3937, 0.6976, 0.3854, 0.6976, 0.3935, 0.01583, 0.47, 0.01583, 0.4701, 0.05235, 0.3937, 0.05235, 0.3852, 0.01583, 0.3935, 0.01583, 0.3937, 0.05235, 0.3854, 0.05235, 0.2894, 0.5157, 0.3681, 0.5157, 0.3681, 0.6977, 0.2894, 0.6977, 0.6181, 0.5158, 0.6186, 0.6977, 0.6146, 0.6976, 0.6138, 0.5158, 0.625, 0.5152, 0.625, 0.6971, 0.6186, 0.6977, 0.6181, 0.5158, 0.6292, 0.5156, 0.6292, 0.6976, 0.625, 0.6971, 0.625, 0.5152, 0.6319, 0.5157, 0.6319, 0.6977, 0.6292, 0.6976, 0.6292, 0.5156, 0.3813, 0.7342, 0.3814, 0.6977, 0.3854, 0.6976, 0.3852, 0.7342, 0.375, 0.7337, 0.375, 0.6971, 0.3814, 0.6977, 0.3813, 0.7342, 0.3708, 0.7341, 0.3708, 0.6976, 0.375, 0.6971, 0.375, 0.7337, 0.3681, 0.7343, 0.3681, 0.6977, 0.3708, 0.6976, 0.3708, 0.7341, 0.6187, 0.0158, 0.6186, 0.05233, 0.6146, 0.05235, 0.6148, 0.01583, 0.625, 0.01634, 0.625, 0.05289, 0.6186, 0.05233, 0.6187, 0.0158, 0.8708, 0.7341, 0.8708, 0.6976, 0.875, 0.6971, 0.875, 0.7337, 0.8681, 0.7343, 0.8681, 0.6977, 0.8708, 0.6976, 0.8708, 0.7341, 0.3819, 0.2342, 0.3814, 0.05233, 0.3854, 0.05235, 0.3862, 0.2342, 0.375, 0.2348, 0.375, 0.05289, 0.3814, 0.05233, 0.3819, 0.2342, 0.1292, 0.5156, 0.1292, 0.6976, 0.125, 0.6971, 0.125, 0.5152, 0.1319, 0.5157, 0.1319, 0.6977, 0.1292, 0.6976, 0.1292, 0.5156, 0.6027, 0.01583, 0.6148, 0.01583, 0.6146, 0.05235, 0.6025, 0.05235, 0.7894, 0.5157, 0.8681, 0.5157, 0.8681, 0.6977, 0.7894, 0.6977, 0.6018, 0.5158, 0.6138, 0.5158, 0.6146, 0.6976, 0.6025, 0.6976, 0.5583, 0.7313, 0.5988, 0.7313, 0.6027, 0.7342, 0.5544, 0.7342, 0.5643, 0.7005, 0.5926, 0.7005, 0.5926, 0.7005, 0.5643, 0.7005, 0.5583, 0.7005, 0.5594, 0.7066, 0.5594, 0.7252, 0.5583, 0.7313, 0.5583, 0.7313, 0.5583, 0.7054, 0.5583, 0.7005, 0.5986, 0.7053, 0.5988, 0.7313, 0.5988, 0.7313, 0.5986, 0.7053, 0.5658, 0.7066, 0.5911, 0.7066, 0.5913, 0.7252, 0.5657, 0.7252, 0.6025, 0.6977, 0.5926, 0.7005, 0.5643, 0.7005, 0.5544, 0.6977, 0.5543, 0.6976, 0.6025, 0.6976, 0.5544, 0.6977, 0.5583, 0.7054, 0.5583, 0.7313, 0.5544, 0.7342, 0.5543, 0.6976, 0.5988, 0.7313, 0.5986, 0.7053, 0.6025, 0.6977, 0.6025, 0.6976, 0.6027, 0.7342, 0.5594, 0.7252, 0.5594, 0.7066, 0.5594, 0.7066, 0.5594, 0.7252, 0.5975, 0.7066, 0.5976, 0.7252, 0.5976, 0.7252, 0.5975, 0.7066, 0.5988, 0.7313, 0.5976, 0.7252, 0.5975, 0.7066, 0.5986, 0.7005, 0.5986, 0.7005, 0.5986, 0.7053, 0.5988, 0.7313, 0.5658, 0.7014, 0.5911, 0.7014, 0.5911, 0.7014, 0.5658, 0.7014, 0.5986, 0.7005, 0.5911, 0.7014, 0.5658, 0.7014, 0.5583, 0.7005, 0.5583, 0.7005, 0.5643, 0.7005, 0.5926, 0.7005, 0.5986, 0.7005, 0.5583, 0.7313, 0.5657, 0.7304, 0.5914, 0.7304, 0.5988, 0.7313, 0.5988, 0.7313, 0.5583, 0.7313, 0.5594, 0.7252, 0.5594, 0.7278, 0.5583, 0.7313, 0.5594, 0.7278, 0.5594, 0.7298, 0.5583, 0.7313, 0.5594, 0.7298, 0.5594, 0.7306, 0.5583, 0.7313, 0.5914, 0.7304, 0.5944, 0.7304, 0.5988, 0.7313, 0.5944, 0.7304, 0.5966, 0.7304, 0.5988, 0.7313, 0.5966, 0.7304, 0.5973, 0.7304, 0.5988, 0.7313, 0.5658, 0.7014, 0.5626, 0.7014, 0.5583, 0.7005, 0.5626, 0.7014, 0.5604, 0.7014, 0.5583, 0.7005, 0.5604, 0.7014, 0.5596, 0.7014, 0.5583, 0.7005, 0.5975, 0.7066, 0.5975, 0.704, 0.5986, 0.7005, 0.5975, 0.704, 0.5975, 0.702, 0.5986, 0.7005, 0.5975, 0.702, 0.5975, 0.7011, 0.5986, 0.7005, 0.5657, 0.7304, 0.5626, 0.7304, 0.5627, 0.7304, 0.5657, 0.7304, 0.5626, 0.7304, 0.5594, 0.7278, 0.5594, 0.7277, 0.5627, 0.7304, 0.5594, 0.7252, 0.5594, 0.7252, 0.5594, 0.7277, 0.5594, 0.7278, 0.5594, 0.7252, 0.5626, 0.7252, 0.5627, 0.7277, 0.5594, 0.7277, 0.5657, 0.7252, 0.5657, 0.7278, 0.5627, 0.7277, 0.5626, 0.7252, 0.5657, 0.7278, 0.5657, 0.7304, 0.5627, 0.7304, 0.5627, 0.7277, 0.5627, 0.7304, 0.5594, 0.7277, 0.5627, 0.7277, 0.5914, 0.7304, 0.5913, 0.7304, 0.5943, 0.7304, 0.5944, 0.7304, 0.5913, 0.7304, 0.5913, 0.7278, 0.5943, 0.7277, 0.5943, 0.7304, 0.5913, 0.7252, 0.5944, 0.7252, 0.5943, 0.7277, 0.5913, 0.7278, 0.5944, 0.7252, 0.5976, 0.7252, 0.5976, 0.7276, 0.5943, 0.7277, 0.5976, 0.7252, 0.5976, 0.7278, 0.5976, 0.7276, 0.5976, 0.7252, 0.5976, 0.7278, 0.5944, 0.7304, 0.5943, 0.7304, 0.5976, 0.7276, 0.5943, 0.7304, 0.5943, 0.7277, 0.5976, 0.7276, 0.5594, 0.7066, 0.5594, 0.704, 0.5594, 0.7042, 0.5594, 0.7066, 0.5594, 0.704, 0.5626, 0.7014, 0.5628, 0.7014, 0.5594, 0.7042, 0.5658, 0.7014, 0.5658, 0.7014, 0.5628, 0.7014, 0.5626, 0.7014, 0.5658, 0.7014, 0.5658, 0.704, 0.5627, 0.7041, 0.5628, 0.7014, 0.5658, 0.7066, 0.5626, 0.7066, 0.5627, 0.7041, 0.5658, 0.704, 0.5626, 0.7066, 0.5594, 0.7066, 0.5594, 0.7042, 0.5627, 0.7041, 0.5594, 0.7042, 0.5628, 0.7014, 0.5627, 0.7041, 0.5975, 0.7066, 0.5975, 0.7066, 0.5975, 0.704, 0.5975, 0.704, 0.5975, 0.7066, 0.5943, 0.7066, 0.5942, 0.7041, 0.5975, 0.704, 0.5911, 0.7066, 0.5911, 0.704, 0.5942, 0.7041, 0.5943, 0.7066, 0.5911, 0.704, 0.5911, 0.7014, 0.5942, 0.7014, 0.5942, 0.7041, 0.5911, 0.7014, 0.5943, 0.7014, 0.5942, 0.7014, 0.5911, 0.7014, 0.5943, 0.7014, 0.5975, 0.704, 0.5975, 0.704, 0.5942, 0.7014, 0.5975, 0.704, 0.5942, 0.7041, 0.5942, 0.7014, 0.5657, 0.7252, 0.5913, 0.7252, 0.5913, 0.7278, 0.5657, 0.7278, 0.5657, 0.7278, 0.5913, 0.7278, 0.5913, 0.7304, 0.5657, 0.7304, 0.5657, 0.7304, 0.5913, 0.7304, 0.5914, 0.7304, 0.5657, 0.7304, 0.5658, 0.7066, 0.5657, 0.7252, 0.5626, 0.7252, 0.5626, 0.7066, 0.5626, 0.7066, 0.5626, 0.7252, 0.5594, 0.7252, 0.5594, 0.7066, 0.5594, 0.7066, 0.5594, 0.7252, 0.5594, 0.7252, 0.5594, 0.7066, 0.5975, 0.7066, 0.5976, 0.7252, 0.5976, 0.7252, 0.5975, 0.7066, 0.5975, 0.7066, 0.5976, 0.7252, 0.5944, 0.7252, 0.5943, 0.7066, 0.5943, 0.7066, 0.5944, 0.7252, 0.5913, 0.7252, 0.5911, 0.7066, 0.5911, 0.7066, 0.5658, 0.7066, 0.5658, 0.704, 0.5911, 0.704, 0.5911, 0.704, 0.5658, 0.704, 0.5658, 0.7014, 0.5911, 0.7014, 0.5911, 0.7014, 0.5658, 0.7014, 0.5658, 0.7014, 0.5911, 0.7014, 0.5975, 0.7066, 0.5975, 0.7066, 0.5975, 0.704, 0.5975, 0.704, 0.5975, 0.704, 0.5975, 0.704, 0.5943, 0.7014, 0.5943, 0.7014, 0.5943, 0.7014, 0.5943, 0.7014, 0.5911, 0.7014, 0.5911, 0.7014, 0.5594, 0.7066, 0.5594, 0.7066, 0.5594, 0.704, 0.5594, 0.704, 0.5594, 0.704, 0.5594, 0.704, 0.5626, 0.7014, 0.5626, 0.7014, 0.5626, 0.7014, 0.5626, 0.7014, 0.5658, 0.7014, 0.5658, 0.7014, 0.5657, 0.7304, 0.5657, 0.7304, 0.5626, 0.7304, 0.5626, 0.7304, 0.5626, 0.7304, 0.5626, 0.7304, 0.5594, 0.7278, 0.5594, 0.7278, 0.5594, 0.7278, 0.5594, 0.7278, 0.5594, 0.7252, 0.5594, 0.7252, 0.5914, 0.7304, 0.5914, 0.7304, 0.5944, 0.7304, 0.5944, 0.7304, 0.5944, 0.7304, 0.5944, 0.7304, 0.5976, 0.7278, 0.5976, 0.7278, 0.5976, 0.7278, 0.5976, 0.7278, 0.5976, 0.7252, 0.5976, 0.7252, 0.5914, 0.7304, 0.5657, 0.7304, 0.5657, 0.7304, 0.5914, 0.7304, 0.5643, 0.7005, 0.5613, 0.7005, 0.5544, 0.6977, 0.5613, 0.7005, 0.5592, 0.7005, 0.5544, 0.6977, 0.5592, 0.7005, 0.5585, 0.7005, 0.5544, 0.6977, 0.5986, 0.7053, 0.5986, 0.7029, 0.6025, 0.6977, 0.5986, 0.7029, 0.5986, 0.701, 0.6025, 0.6977, 0.5986, 0.701, 0.5986, 0.7002, 0.6025, 0.6977, 0.5583, 0.7054, 0.5583, 0.7029, 0.5583, 0.7005, 0.5583, 0.7029, 0.5583, 0.7012, 0.5583, 0.7005, 0.5583, 0.7012, 0.5583, 0.7006, 0.5583, 0.7005, 0.5926, 0.7005, 0.5956, 0.7005, 0.5986, 0.7005, 0.5956, 0.7005, 0.598, 0.7005, 0.5986, 0.7005, 0.598, 0.7005, 0.5989, 0.7005, 0.5986, 0.7005, 0.5986, 0.7053, 0.5986, 0.7053, 0.5986, 0.7029, 0.5986, 0.7029, 0.5986, 0.7029, 0.5986, 0.7029, 0.5956, 0.7005, 0.5956, 0.7005, 0.5956, 0.7005, 0.5956, 0.7005, 0.5926, 0.7005, 0.5926, 0.7005, 0.5583, 0.7054, 0.5583, 0.7054, 0.5583, 0.7029, 0.5583, 0.7029, 0.5583, 0.7029, 0.5583, 0.7029, 0.5613, 0.7005, 0.5613, 0.7005, 0.5613, 0.7005, 0.5613, 0.7005, 0.5643, 0.7005, 0.5643, 0.7005, 0.5583, 0.7313, 0.5583, 0.7054, 0.5583, 0.7054, 0.5583, 0.7313])
me_cube_001.materials.append(mat_vidrio_delantero)
me_cube_001.materials.append(mat_caja)
me_cube_001.materials.append(mat_vidrio)
me_cube_001.update()

# ---- objects
ob_cube = bpy.data.objects.new('Cube', me_cube_001)

# ---- transforms, parenting, visibility, modifiers, constraints
ob_cube.location = (0.0, 0.0, 0.0)
ob_cube.scale = (1.0, 1.156, 2.319)
_m = ob_cube.modifiers.new('Auto Smooth', 'NODES')
_m.node_group = ng_auto_smooth
_gi = [s.identifier for s in ng_auto_smooth.interface.items_tree if s.item_type == 'SOCKET' and s.in_out == 'INPUT']
_m[_gi[1]] = 0.5236  # Angle

# ---- collection membership
col_collection.objects.link(ob_cube)

# ---- scene / render settings (as saved in the file)
scene.frame_start = 1; scene.frame_end = 250; scene.frame_set(1)
scene.render.engine = 'BLENDER_EEVEE_NEXT'
scene.cycles.sampling_pattern = 'TABULATED_SOBOL'
scene.view_settings.view_transform = 'Filmic'
bpy.context.view_layer.update()

# ---- added for rendering (the .blend has no active camera and no usable light): camera, sun
cam_auto = bpy.data.cameras.new('AutoCamera')
cam_auto.lens = 50.0
cam_auto.sensor_width = 36.0
cam_auto.clip_end = 1000.0
ob_auto_camera = bpy.data.objects.new('AutoCamera', cam_auto)
scene.collection.objects.link(ob_auto_camera)
ob_auto_camera.location = (5.19656, -5.78541, 4.14929)
ob_auto_camera.rotation_euler = (1.09748, -7.21219e-08, 0.694738)
scene.camera = ob_auto_camera
light_auto_sun = bpy.data.lights.new('AutoSun', 'SUN')
light_auto_sun.energy = 3.0
light_auto_sun.angle = 0.0523599
ob_auto_sun = bpy.data.objects.new('AutoSun', light_auto_sun)
scene.collection.objects.link(ob_auto_sun)
ob_auto_sun.rotation_euler = (0.872665, 0.174533, 0.523599)
bpy.context.view_layer.update()
